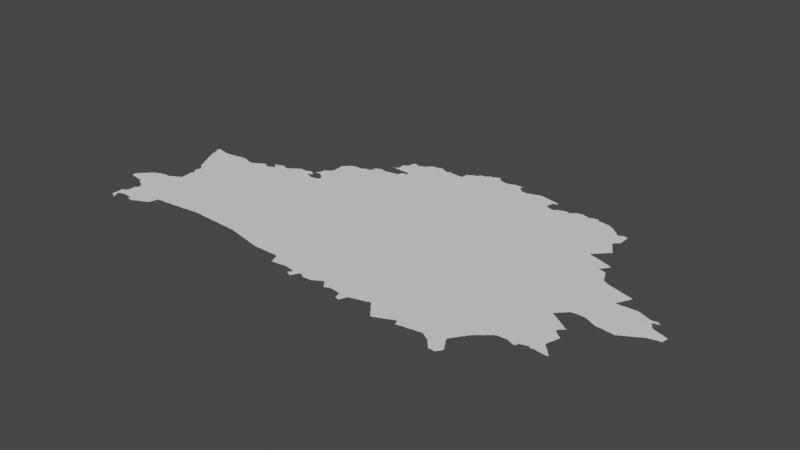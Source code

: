 # Source: belarus.blend  (saved by Blender 3.3.6; exported with 4.5.12 LTS)
import bpy
from mathutils import Matrix  # noqa: F401  (used for matrix-valued properties, if any)

bpy.ops.wm.read_factory_settings(use_empty=True)
scene = bpy.context.scene
scene.name = 'Scene'

# ---- collections
col_collection = bpy.data.collections.new('Collection'); scene.collection.children.link(col_collection)

# ---- node groups
ng_auto_smooth = bpy.data.node_groups.new('Auto Smooth', 'GeometryNodeTree')
_s = ng_auto_smooth.interface.new_socket(name='Geometry', in_out='OUTPUT', socket_type='NodeSocketGeometry')
_s = ng_auto_smooth.interface.new_socket(name='Geometry', in_out='INPUT', socket_type='NodeSocketGeometry')
_s = ng_auto_smooth.interface.new_socket(name='Angle', in_out='INPUT', socket_type='NodeSocketFloat')
_s.subtype = 'ANGLE'
_s.min_value = 0.0
_s.max_value = 3.142
ng_auto_smooth.is_modifier = True
_N = ng_auto_smooth.nodes; _L = ng_auto_smooth.links
n0 = _N.new('NodeGroupOutput'); n0.name = 'Group Output'; n0.location = (480, -100)
n1 = _N.new('NodeGroupInput'); n1.name = 'Group Input'; n1.location = (-420, -300)
n2 = _N.new('NodeGroupInput'); n2.name = 'Group Input.001'; n2.location = (-60, -100)
n3 = _N.new('GeometryNodeSetShadeSmooth'); n3.name = 'Set Shade Smooth'; n3.location = (120, -100)
n3.domain = 'EDGE'
n4 = _N.new('GeometryNodeSetShadeSmooth'); n4.name = 'Set Shade Smooth.001'; n4.location = (300, -100)
n5 = _N.new('GeometryNodeInputMeshEdgeAngle'); n5.name = 'Edge Angle'; n5.location = (-420, -220)
n6 = _N.new('GeometryNodeInputEdgeSmooth'); n6.name = 'Is Edge Smooth'; n6.location = (-60, -160)
n7 = _N.new('GeometryNodeInputShadeSmooth'); n7.name = 'Is Face Smooth'; n7.location = (-240, -340)
n8 = _N.new('FunctionNodeBooleanMath'); n8.name = 'Boolean Math'; n8.location = (-60, -220)
n9 = _N.new('FunctionNodeCompare'); n9.name = 'Compare'; n9.location = (-240, -180)
n9.operation = 'LESS_EQUAL'
_L.new(n5.outputs[0], n9.inputs[0])
_L.new(n4.outputs[0], n0.inputs[0])
_L.new(n1.outputs[1], n9.inputs[1])
_L.new(n9.outputs[0], n8.inputs[0])
_L.new(n7.outputs[0], n8.inputs[1])
_L.new(n2.outputs[0], n3.inputs[0])
_L.new(n6.outputs[0], n3.inputs[1])
_L.new(n3.outputs[0], n4.inputs[0])
_L.new(n8.outputs[0], n3.inputs[2])
n0.is_active_output = True

# ---- world
world_world = bpy.data.worlds.new('World'); scene.world = world_world
world_world.use_nodes = True; world_world.node_tree.nodes.clear()
_N = world_world.node_tree.nodes; _L = world_world.node_tree.links
n0 = _N.new('ShaderNodeOutputWorld'); n0.name = 'World Output'; n0.location = (300, 300)
n1 = _N.new('ShaderNodeBackground'); n1.name = 'Background'; n1.location = (10, 300)
n1.inputs[0].default_value = (0.05088, 0.05088, 0.05088, 1.0)
_L.new(n1.outputs[0], n0.inputs[0])
n0.is_active_output = True
world_world.color = (0.05088, 0.05088, 0.05088)
world_world.use_sun_shadow = False
world_world.sun_shadow_jitter_overblur = 0.0

# ---- meshes
me_mesh = bpy.data.meshes.new('Mesh')
me_mesh.from_pydata([(23.19, 52.29, -4.713e-08), (23.19, 52.29, -4.217e-08), (23.2, 52.29, -8.301e-08), (23.2, 52.3, -4.217e-08), (23.21, 52.23, -8.668e-08), (23.21, 52.27, -9.275e-08), (23.21, 52.29, -9.76e-08), (23.21, 52.31, -8.768e-08), (23.22, 52.32, -5.327e-08), (23.25, 52.23, -1.008e-07), (23.23, 52.33, -8.563e-08), (23.24, 52.34, -5.327e-08), (23.26, 52.22, -6.617e-08), (23.25, 52.35, -8.928e-08), (23.26, 52.36, -5.327e-08), (23.27, 52.37, -8.928e-08), (23.28, 52.38, -9.324e-08), (23.29, 52.39, -9.05e-08), (23.3, 52.4, -6.126e-08), (23.37, 52.21, -1.019e-07), (23.31, 52.41, -9.185e-08), (23.32, 52.42, -6.126e-08), (23.33, 52.43, -9.185e-08), (23.34, 52.44, -6.126e-08), (23.35, 52.45, -9.185e-08), (23.36, 52.46, -6.126e-08), (23.62, 51.51, -6.973e-08), (23.63, 51.51, -9.795e-08), (23.65, 51.51, -9.275e-08), (23.67, 51.5, 1.807e-07), (23.67, 51.5, -1.231e-07), (23.67, 51.51, -3.361e-07), (23.66, 51.51, -7.969e-08), (23.54, 51.74, -4.217e-08), (23.54, 51.75, -7.058e-08), (23.56, 51.54, -7.445e-08), (23.56, 51.58, -8.469e-08), (23.56, 51.67, -8.91e-08), (23.55, 51.71, -9.072e-08), (23.55, 51.73, -9.062e-08), (23.55, 51.75, -8.922e-08), (23.56, 51.76, -7.984e-08), (23.61, 51.61, -1.088e-07), (23.65, 51.65, -1.009e-07), (23.59, 51.54, -7.816e-08), (23.64, 51.55, -9.512e-08), (23.61, 51.59, -9.525e-08), (23.61, 51.63, -9.282e-08), (23.61, 51.77, -9.949e-08), (23.59, 51.77, -8.953e-08), (23.61, 51.53, -9.095e-08), (23.61, 51.78, -7.058e-08), (23.63, 51.57, -8.781e-08), (23.62, 51.59, -6.516e-08), (23.65, 51.64, -6.7e-08), (23.63, 51.79, -8.719e-08), (23.64, 51.81, -6.81e-08), (23.64, 51.83, -7.122e-08), (23.65, 51.53, -9.4e-08), (23.64, 51.56, -3.329e-08), (23.66, 51.52, -5.438e-08), (23.67, 51.65, -8.964e-08), (23.5, 52.16, -6.354e-08), (23.52, 52.14, -7.714e-08), (23.51, 52.15, -8.781e-08), (23.56, 52.12, -8.894e-08), (23.55, 52.13, -9.223e-08), (23.59, 52.11, -8.934e-08), (23.61, 52.1, -6.459e-08), (23.61, 52.11, -9.803e-08), (23.64, 51.87, -7.491e-08), (23.64, 51.91, -8.607e-08), (23.64, 51.95, -7.5e-08), (23.64, 52.08, -5.438e-08), (23.63, 52.09, -9.273e-08), (23.65, 51.95, -9.681e-08), (23.65, 51.96, -6.95e-08), (23.66, 52.05, -7.311e-08), (23.65, 52.07, -9.506e-08), (23.67, 51.97, -9.786e-08), (23.68, 51.98, -4.412e-08), (23.68, 52.02, -5.868e-08), (23.67, 52.03, -8.318e-08), (23.67, 52.05, -9.926e-08), (23.38, 52.2, -3.591e-08), (23.37, 52.47, -9.185e-08), (23.39, 52.49, -9.41e-08), (23.48, 52.19, -9.088e-08), (23.5, 52.16, -6.703e-08), (23.51, 52.17, -9.153e-08), (23.51, 52.19, -9.926e-08), (23.38, 52.48, -6.126e-08), (23.4, 52.5, -7.746e-08), (23.41, 52.51, -9.099e-08), (23.42, 52.52, -7.721e-08), (23.45, 52.53, -9.317e-08), (23.46, 52.54, -6.758e-08), (23.47, 52.55, -8.25e-08), (23.49, 52.55, -9.641e-08), (23.5, 52.56, -9.402e-08), (23.53, 52.57, -9.419e-08), (23.54, 52.58, -7.072e-08), (23.61, 52.59, -9.799e-08), (23.62, 52.6, -4.162e-08), (23.64, 52.6, -8.037e-08), (23.69, 52.6, -9.006e-08), (23.57, 53.78, -8.605e-08), (23.6, 53.68, -9.095e-08), (23.59, 53.71, -9.21e-08), (23.62, 53.64, -9.266e-08), (23.61, 53.67, -9.419e-08), (23.64, 53.6, -8.858e-08), (23.63, 53.63, -9.317e-08), (23.66, 53.56, -4.162e-08), (23.65, 53.57, -7.552e-08), (23.65, 53.59, -9.317e-08), (23.68, 53.52, -9.51e-08), (23.67, 53.55, -9.11e-08), (23.52, 53.88, -6.018e-08), (23.52, 53.92, -9.792e-08), (23.52, 53.95, 9.57e-08), (23.53, 53.87, -8.536e-08), (23.53, 53.95, -8.975e-08), (23.56, 53.81, -9.629e-08), (23.55, 53.87, -1.146e-07), (23.59, 53.94, -9.051e-08), (23.57, 53.81, -9.761e-08), (23.59, 53.93, -9.085e-08), (23.69, 53.92, -9.212e-08), (23.73, 51.66, -8.242e-08), (23.73, 51.67, -9.738e-08), (23.75, 51.67, -9.48e-08), (23.78, 51.66, -7.782e-08), (23.77, 51.67, -9.291e-08), (23.77, 51.76, -9.988e-08), (23.9, 51.6, -6.901e-08), (23.89, 51.6, -6.673e-08), (23.89, 51.61, -4.217e-08), (23.89, 51.61, -8.318e-08), (23.9, 51.6, -7.984e-08), (23.9, 51.62, -3.329e-08), (23.91, 51.65, -9.855e-08), (23.91, 51.63, -8.616e-08), (24.0, 51.68, -9.988e-08), (23.99, 51.59, -8.931e-08), (23.69, 51.99, -7.366e-08), (23.69, 51.99, -6.611e-08), (23.69, 52.0, -4.772e-08), (23.69, 51.98, -7.824e-08), (23.69, 52.01, -9.41e-08), (23.72, 51.96, -9.988e-08), (23.77, 52.61, -9.839e-08), (23.73, 52.6, -9.246e-08), (23.77, 52.62, -7.058e-08), (23.79, 52.63, -8.869e-08), (23.8, 52.64, -7.28e-08), (23.83, 52.65, -9.062e-08), (23.84, 52.66, -8.106e-08), (23.87, 52.67, -9.486e-08), (23.88, 52.68, -4.162e-08), (23.91, 52.69, -9.571e-08), (23.89, 52.69, -8.215e-08), (23.92, 52.7, -4.412e-08), (23.93, 52.71, -7.8e-08), (23.94, 52.73, -8.923e-08), (23.88, 53.08, -5.438e-08), (23.88, 53.08, -5.951e-08), (23.9, 53.04, -4.162e-08), (23.9, 53.05, -8.217e-08), (23.89, 53.07, -9.4e-08), (23.89, 53.09, -9.597e-08), (23.9, 53.12, -1.04e-07), (23.92, 52.89, -6.943e-08), (23.92, 52.94, -5.898e-08), (23.92, 53.01, -6.928e-08), (23.91, 53.03, -9.062e-08), (24.01, 53.12, -9.988e-08), (23.93, 52.89, -9.81e-08), (23.93, 52.95, -8.238e-08), (23.94, 52.97, -6.409e-08), (23.93, 52.99, -8.566e-08), (23.93, 53.01, -9.888e-08), (23.95, 52.95, -9.984e-08), (23.95, 52.97, -9.912e-08), (23.72, 53.44, -8.451e-08), (23.74, 53.4, -7.854e-08), (23.73, 53.43, -8.898e-08), (23.76, 53.37, -7.058e-08), (23.75, 53.39, -8.74e-08), (23.78, 53.33, -7.058e-08), (23.77, 53.35, -8.785e-08), (23.77, 53.37, -9.737e-08), (23.8, 53.29, -6.638e-08), (23.79, 53.31, -8.737e-08), (23.79, 53.33, -9.62e-08), (23.82, 53.25, -6.638e-08), (23.81, 53.27, -8.684e-08), (23.81, 53.29, -9.848e-08), (23.83, 53.24, -7.132e-08), (23.83, 53.25, -9.677e-08), (24.11, 53.48, -9.676e-08), (23.86, 53.22, -6.023e-08), (23.85, 53.23, -9.369e-08), (23.88, 53.2, -7.581e-08), (23.87, 53.21, -9.597e-08), (23.9, 53.18, -6.642e-08), (23.89, 53.19, -9.769e-08), (23.91, 53.13, -9.597e-08), (23.91, 53.15, -8.238e-08), (23.91, 53.17, -8.748e-08), (23.7, 53.48, -9.478e-08), (23.69, 53.51, -9.191e-08), (23.69, 53.91, -1.014e-07), (23.71, 53.47, -8.971e-08), (23.79, 53.9, -7.62e-08), (23.91, 53.91, -9.25e-08), (23.92, 53.92, -5.846e-08), (24.02, 53.93, -9.497e-08), (24.01, 51.59, -8.2e-08), (24.02, 51.6, -5.438e-08), (24.03, 51.61, -8.87e-08), (24.06, 51.62, -9.858e-08), (24.07, 51.63, -9.419e-08), (24.1, 51.64, -8.086e-08), (24.11, 51.65, -9.597e-08), (24.14, 51.66, -1.04e-07), (24.24, 51.9, -9.988e-08), (24.15, 51.67, -9.597e-08), (24.19, 51.68, -8.996e-08), (24.19, 51.69, -9.681e-08), (24.21, 51.69, -8.566e-08), (24.23, 51.7, -6.409e-08), (24.23, 51.71, -9.681e-08), (24.27, 51.73, -9.767e-08), (24.25, 51.71, -8.566e-08), (24.27, 51.72, -6.3e-08), (24.28, 51.73, -7.047e-08), (24.29, 51.76, -9.557e-08), (24.29, 51.79, -9.525e-08), (24.3, 51.8, -8.83e-08), (24.31, 51.87, -8.85e-08), (24.37, 53.89, -9.958e-08), (24.05, 53.93, -9.692e-08), (24.05, 53.94, -5.627e-08), (24.11, 53.95, -9.312e-08), (24.19, 53.95, -9.686e-08), (24.19, 53.96, -4.717e-08), (24.21, 53.95, -9.518e-08), (24.2, 53.96, -4.495e-08), (24.25, 53.93, -9.833e-08), (24.25, 53.94, -9.258e-08), (24.27, 53.93, -8.952e-08), (24.3, 53.92, -8.379e-08), (24.31, 53.91, -9.328e-08), (24.33, 51.88, -5.904e-08), (24.35, 51.88, -4.661e-08), (24.35, 51.89, -9.364e-08), (24.48, 51.9, -9.702e-08), (24.19, 52.42, -9.988e-08), (24.54, 51.9, -4.77e-08), (24.55, 51.91, -9.405e-08), (24.62, 51.91, -9.091e-08), (24.59, 53.81, -9.988e-08), (24.35, 53.89, -9.747e-08), (24.35, 53.9, -9.023e-08), (24.38, 53.9, -4.82e-08), (24.44, 53.9, -7.914e-08), (24.47, 53.91, -9.681e-08), (24.47, 53.92, -6.249e-08), (24.49, 53.93, -8.947e-08), (24.51, 53.93, -9.899e-08), (24.51, 53.94, -7.068e-08), (24.53, 53.95, -9.079e-08), (24.54, 53.96, -9.707e-08), (24.57, 53.97, -9.41e-08), (24.58, 53.98, -8.134e-08), (24.59, 53.99, -8.282e-08), (24.61, 53.99, -9.681e-08), (24.61, 54.0, -6.249e-08), (24.63, 54.01, -8.756e-08), (24.7, 51.92, -8.889e-08), (24.74, 51.92, -1.686e-08), (24.75, 51.93, -9.985e-08), (24.93, 51.95, -9.97e-08), (24.83, 51.93, -9.053e-08), (24.93, 51.94, -7.983e-08), (24.95, 51.95, -9.359e-08), (25.11, 53.92, -9.988e-08), (24.69, 53.97, -9.571e-08), (24.69, 54.01, -9.047e-08), (24.71, 53.96, -8.752e-08), (24.73, 53.96, -8.234e-08), (24.77, 53.97, -9.238e-08), (24.77, 53.98, -6.638e-08), (24.79, 53.99, -8.684e-08), (24.81, 53.99, -9.821e-08), (24.81, 54.0, -6.638e-08), (24.82, 54.08, -9.536e-08), (24.83, 54.01, -8.684e-08), (24.84, 54.06, -4.162e-08), (24.83, 54.07, -8.743e-08), (24.85, 54.01, -9.848e-08), (24.85, 54.02, -6.638e-08), (24.85, 54.05, -8.575e-08), (24.87, 54.03, -9.024e-08), (24.87, 54.05, -9.79e-08), (24.87, 54.13, -9.962e-08), (24.78, 54.11, -4.217e-08), (24.78, 54.11, -4.217e-08), (24.8, 54.1, -6.873e-08), (24.79, 54.11, -7.969e-08), (24.79, 54.11, -9.702e-08), (24.81, 54.09, -9.099e-08), (24.81, 54.11, -9.926e-08), (24.81, 54.12, -6.459e-08), (24.85, 54.13, -8.998e-08), (24.87, 54.14, -6.459e-08), (24.91, 54.15, -8.996e-08), (24.97, 54.15, -1.002e-07), (24.93, 54.15, -9.644e-08), (24.93, 54.16, -6.459e-08), (24.95, 54.17, -8.523e-08), (25.08, 51.96, -8.764e-08), (25.12, 51.96, -4.578e-08), (25.13, 51.97, -9.441e-08), (25.18, 51.97, -9.451e-08), (25.24, 51.97, -9.474e-08), (24.99, 54.15, -9.32e-08), (24.97, 54.16, -7.068e-08), (25.01, 54.13, -9.675e-08), (25.0, 54.14, -6.193e-08), (25.07, 54.13, -9.537e-08), (25.09, 54.13, -9.926e-08), (25.09, 54.14, -7.399e-08), (25.11, 54.15, -9.5e-08), (25.12, 54.16, -6.193e-08), (25.13, 54.17, -9.091e-08), (25.14, 54.18, -3.329e-08), (25.15, 54.19, -8.236e-08), (25.17, 54.19, -9.587e-08), (25.17, 54.2, -7.946e-08), (25.19, 54.21, -8.94e-08), (25.2, 54.22, -6.582e-08), (25.21, 54.23, -8.144e-08), (25.23, 54.23, -9.76e-08), (25.23, 54.24, -6.869e-08), (25.25, 54.25, -9.422e-08), (25.26, 54.26, -7.361e-08), (25.3, 51.96, -6.258e-08), (25.29, 51.97, -9.835e-08), (25.38, 51.96, -7.716e-08), (25.74, 52.84, -9.384e-08), (25.41, 51.96, -8.691e-08), (25.45, 51.96, -8.324e-08), (25.47, 51.96, -9.002e-08), (25.55, 51.95, -9.235e-08), (25.27, 54.27, -9.597e-08), (25.36, 54.26, -8.508e-08), (25.41, 54.27, -9.401e-08), (25.42, 54.28, -6.56e-08), (25.47, 54.29, -9.536e-08), (25.56, 54.16, -9.597e-08), (25.48, 54.3, -7.094e-08), (25.51, 54.17, -9.893e-08), (25.51, 54.19, -9.275e-08), (25.51, 54.29, -9.039e-08), (25.5, 54.3, -6.825e-08), (25.53, 54.17, -8.953e-08), (25.53, 54.2, -7.418e-08), (25.53, 54.21, -9.764e-08), (25.53, 54.27, -9.238e-08), (25.53, 54.28, -6.973e-08), (25.55, 54.21, -8.737e-08), (25.55, 54.25, -1.185e-07), (25.55, 54.26, -7.391e-08), (25.55, 54.32, -4.749e-08), (25.56, 54.32, -6.703e-08), (25.57, 54.15, -9.234e-08), (25.57, 54.22, -6.249e-08), (25.57, 54.23, -8.761e-08), (25.57, 54.23, -9.739e-08), (25.57, 54.25, -7.627e-08), (25.57, 54.33, -9.5e-08), (25.58, 54.35, -7.037e-08), (25.61, 54.13, -9.773e-08), (25.6, 54.14, -8.533e-08), (25.58, 54.23, -5.868e-08), (25.58, 54.23, -6.126e-08), (25.59, 54.32, -4.786e-08), (25.59, 54.33, -9.634e-08), (25.59, 54.35, -9.76e-08), (25.59, 54.37, -7.55e-08), (25.62, 51.95, -9.473e-08), (25.68, 51.95, -9.473e-08), (25.73, 51.95, -9.94e-08), (25.74, 51.94, -4.578e-08), (25.77, 51.94, -5.158e-08), (25.79, 51.94, -8.729e-08), (25.83, 51.94, -8.967e-08), (25.86, 51.94, -7.945e-08), (25.92, 51.94, -9.217e-08), (25.79, 54.15, -9.97e-08), (25.61, 54.37, -9.885e-08), (25.61, 54.39, -7.999e-08), (25.63, 54.13, -8.6e-08), (25.63, 54.41, -8.818e-08), (25.65, 54.13, -8.796e-08), (25.67, 54.33, -9.134e-08), (25.71, 54.37, -9.988e-08), (25.69, 54.13, -9.552e-08), (25.68, 54.32, -7.131e-08), (25.69, 54.14, -7.759e-08), (25.69, 54.31, -8.269e-08), (25.71, 54.29, -7.577e-08), (25.71, 54.31, -9.926e-08), (25.73, 54.28, -6.796e-08), (25.73, 54.29, -9.587e-08), (25.76, 54.26, -5.28e-08), (25.75, 54.27, -9.672e-08), (25.77, 54.15, -9.427e-08), (25.77, 54.25, -6.808e-08), (25.79, 54.17, -9.102e-08), (25.79, 54.23, -9.276e-08), (25.62, 54.4, -3.329e-08), (25.62, 54.46, -6.193e-08), (25.62, 54.46, -6.023e-08), (25.63, 54.43, -8.092e-08), (25.63, 54.45, -9.597e-08), (25.63, 54.47, -9.05e-08), (25.64, 54.48, -6.742e-08), (25.65, 54.49, -8.382e-08), (25.67, 54.49, -9.926e-08), (25.67, 54.51, -7.627e-08), (25.69, 54.51, -9.677e-08), (25.69, 54.52, -6.973e-08), (25.71, 54.53, -9.306e-08), (25.72, 54.54, -5.868e-08), (25.73, 54.55, -8.791e-08), (25.74, 54.56, -6.659e-08), (25.75, 54.57, -8.649e-08), (25.75, 54.59, -8.818e-08), (25.75, 54.64, -9.258e-08), (25.75, 54.68, -9.743e-08), (25.75, 54.73, -9.83e-08), (25.74, 54.74, -3.574e-08), (25.74, 54.81, -8.491e-08), (25.75, 54.81, -8.882e-08), (25.76, 54.82, -6.703e-08), (25.77, 54.83, -9.399e-08), (25.78, 54.84, -6.703e-08), (25.79, 54.85, -8.96e-08), (25.8, 54.86, -6.873e-08), (25.81, 54.87, -9.185e-08), (25.82, 54.88, -6.126e-08), (25.83, 54.89, -9.185e-08), (25.84, 54.9, -6.126e-08), (25.85, 54.91, -9.431e-08), (25.86, 54.92, -8.634e-08), (25.91, 54.93, -1.002e-07), (25.92, 54.94, -4.439e-08), (25.95, 51.93, -8.868e-08), (26.0, 51.93, -9.162e-08), (26.05, 51.93, -9.42e-08), (26.09, 51.93, -9.79e-08), (26.09, 51.92, -7.152e-08), (26.17, 51.91, -9.394e-08), (26.18, 51.9, -8.119e-08), (26.25, 51.89, -9.76e-08), (26.41, 54.96, -9.988e-08), (25.96, 54.95, -8.114e-08), (25.99, 54.95, -8.502e-08), (26.05, 54.94, -7.708e-08), (26.07, 54.95, -7.981e-08), (26.09, 54.95, -9.76e-08), (26.09, 54.96, -7.025e-08), (26.11, 54.97, -9.306e-08), (26.12, 54.98, -6.326e-08), (26.13, 54.99, -8.848e-08), (26.21, 54.99, -9.235e-08), (26.22, 55.0, -6.986e-08), (26.23, 55.01, -9.083e-08), (26.24, 55.03, -6.95e-08), (26.24, 55.1, -4.217e-08), (26.23, 55.1, 4.149e-09), (26.24, 55.11, -5.703e-08), (26.24, 55.1, -8.99e-08), (26.45, 51.84, -7.831e-08), (26.53, 51.83, -9.802e-08), (26.54, 51.82, -8.455e-08), (26.27, 51.88, -7.151e-08), (26.27, 51.89, -9.926e-08), (26.35, 51.87, -9.817e-08), (26.36, 51.86, -8.385e-08), (26.43, 51.85, -9.241e-08), (26.45, 51.85, -9.926e-08), (26.25, 55.03, -9.681e-08), (26.25, 55.05, -7.877e-08), (26.26, 55.06, -4.162e-08), (26.25, 55.09, -8.192e-08), (26.25, 55.11, -8.777e-08), (26.27, 55.07, -8.869e-08), (26.27, 55.11, -9.597e-08), (26.28, 55.12, -8.325e-08), (26.27, 55.09, -9.925e-08), (26.31, 55.13, -8.872e-08), (26.33, 55.13, -9.77e-08), (26.33, 55.14, -5.845e-08), (26.35, 55.15, -8.263e-08), (26.37, 55.15, -7.871e-08), (26.42, 55.14, -6.874e-08), (26.43, 55.13, -9.35e-08), (26.45, 55.34, -4.162e-08), (26.45, 55.34, -5.741e-08), (26.46, 55.35, -4.571e-08), (26.46, 55.35, -4.162e-08), (26.47, 55.35, -8.234e-08), (26.47, 55.35, -6.722e-08), (26.47, 55.13, -9.175e-08), (26.49, 55.34, -3.089e-08), (26.49, 55.35, -8.802e-08), (26.49, 55.35, -9.739e-08), (26.49, 55.36, -1.008e-07), (26.51, 55.13, -9.28e-08), (26.52, 55.14, -7.451e-08), (26.54, 55.34, -7.354e-08), (26.55, 55.39, -1.015e-07), (26.53, 55.37, -9.597e-08), (26.54, 55.38, -5.375e-08), (26.54, 55.48, -5.207e-08), (26.54, 55.52, -5.188e-08), (26.55, 55.41, -8.783e-08), (26.55, 55.47, -9.966e-08), (26.55, 55.53, -8.424e-08), (26.61, 51.81, -9.241e-08), (26.63, 51.8, -8.535e-08), (26.63, 51.81, -9.926e-08), (26.71, 51.79, -9.485e-08), (26.72, 51.78, -8.356e-08), (26.75, 51.78, -8.959e-08), (26.93, 51.78, -8.818e-08), (26.58, 55.34, -8.686e-08), (26.63, 55.15, -9.444e-08), (26.64, 55.16, -3.329e-08), (26.69, 55.16, -9.865e-08), (26.71, 55.17, -9.972e-08), (26.72, 55.19, -7.281e-08), (26.72, 55.2, -4.578e-08), (26.73, 55.25, -8.794e-08), (26.79, 55.33, -9.975e-08), (26.73, 55.21, -9.891e-08), (26.77, 55.25, -9.928e-08), (26.78, 55.26, -4.606e-08), (26.83, 55.27, -1.042e-07), (26.79, 55.32, -4.717e-08), (26.81, 55.32, -7.78e-08), (26.86, 55.26, -9.988e-08), (26.84, 55.28, 5.384e-08), (26.84, 55.28, -5.561e-08), (26.83, 55.29, -4.772e-08), (26.83, 55.3, -5.28e-08), (26.84, 55.3, -9.739e-08), (26.83, 55.31, -9.899e-08), (26.63, 55.33, -1.003e-07), (26.57, 55.53, -9.597e-08), (26.58, 55.54, -8.763e-08), (26.61, 55.55, -9.597e-08), (26.62, 55.56, -5.771e-08), (26.63, 55.57, -9.567e-08), (26.64, 55.68, -8.628e-08), (26.63, 55.59, -9.741e-08), (26.72, 55.7, -9.803e-08), (26.73, 55.69, -8.81e-08), (26.75, 55.67, -9.305e-08), (26.79, 55.67, -9.77e-08), (26.81, 55.69, -9.355e-08), (26.87, 55.71, -9.91e-08), (26.65, 55.69, -9.5e-08), (26.65, 55.7, -7.861e-08), (26.74, 55.68, -3.329e-08), (26.8, 55.69, -7.391e-08), (26.82, 55.7, -6.314e-08), (26.88, 55.72, -3.329e-08), (26.95, 51.78, -8.938e-08), (27.17, 51.78, -9.333e-08), (27.2, 51.76, -8.699e-08), (27.19, 51.77, -7.387e-08), (27.39, 51.79, -9.988e-08), (27.18, 55.36, -9.988e-08), (26.89, 55.73, -9.911e-08), (26.9, 55.74, -7.785e-08), (26.91, 55.75, -9.492e-08), (26.92, 55.77, -7.299e-08), (27.06, 55.76, -9.988e-08), (26.93, 55.77, -9.926e-08), (26.93, 55.79, -8.065e-08), (26.95, 55.79, -9.339e-08), (26.96, 55.8, -6.399e-08), (26.99, 55.81, -8.914e-08), (27.01, 55.81, -9.848e-08), (27.01, 55.82, -7.302e-08), (27.06, 55.82, -9.11e-08), (27.09, 55.82, -8.74e-08), (27.11, 55.83, -9.4e-08), (27.11, 55.84, -7.839e-08), (27.15, 55.85, -9.27e-08), (27.17, 55.84, -8.416e-08), (27.19, 55.83, -8.898e-08), (27.18, 55.84, -3.329e-08), (27.22, 51.72, -7.547e-08), (27.24, 51.66, -4.162e-08), (27.23, 51.68, -8.866e-08), (27.23, 51.71, -9.603e-08), (27.21, 51.75, -8.82e-08), (27.26, 51.61, -8.277e-08), (27.25, 51.65, -9.454e-08), (27.27, 51.61, -8.933e-08), (27.36, 51.62, -8.531e-08), (27.4, 51.62, -2.485e-08), (27.41, 51.63, -9.38e-08), (27.52, 51.64, -9.251e-08), (27.27, 55.79, -9.851e-08), (27.23, 55.81, -9.533e-08), (27.22, 55.82, -7.891e-08), (27.26, 55.8, -8.483e-08), (27.29, 55.78, -9.592e-08), (27.33, 55.79, -9.304e-08), (27.34, 55.8, -7.433e-08), (27.4, 55.8, -9.267e-08), (27.37, 55.81, -8.462e-08), (27.41, 55.79, -9.741e-08), (27.47, 55.79, -8.995e-08), (27.53, 55.79, -9.189e-08), (27.67, 51.52, -8.966e-08), (27.72, 51.5, -7.457e-08), (27.71, 51.51, -9.603e-08), (27.75, 51.49, -9.654e-08), (27.76, 51.48, -6.899e-08), (27.77, 51.51, -8.947e-08), (27.78, 51.52, -4.412e-08), (27.61, 51.63, -9.525e-08), (27.61, 51.62, -4.717e-08), (27.65, 51.62, -9.145e-08), (27.67, 51.53, -8.536e-08), (27.69, 51.61, -9.565e-08), (27.68, 51.55, -8.96e-08), (27.69, 51.55, -9.518e-08), (27.7, 51.58, -1.082e-07), (27.81, 51.59, -1.128e-07), (27.71, 51.59, -9.419e-08), (27.71, 51.61, -9.411e-08), (27.79, 51.55, -9.558e-08), (27.79, 51.53, -8.092e-08), (27.8, 51.56, -6.193e-08), (27.81, 51.57, -8.505e-08), (27.82, 51.59, -7.167e-08), (27.83, 51.61, -8.959e-08), (27.61, 55.78, -9.144e-08), (27.63, 55.79, -9.722e-08), (27.63, 55.81, -1.047e-07), (27.64, 55.85, -5.716e-08), (27.63, 55.89, -6.94e-08), (27.64, 55.9, -6.661e-08), (27.65, 55.91, -7.877e-08), (27.67, 55.91, -9.677e-08), (27.67, 55.92, -6.95e-08), (27.69, 55.93, -8.936e-08), (27.7, 55.94, -4.217e-08), (27.71, 55.95, -8.282e-08), (27.73, 55.95, -9.696e-08), (27.73, 55.96, -7.166e-08), (27.75, 55.97, -9.117e-08), (27.79, 55.97, -9.124e-08), (27.8, 55.98, -6.361e-08), (27.81, 55.99, -8.437e-08), (27.82, 56.0, -4.217e-08), (27.81, 56.04, -3.329e-08), (27.81, 56.04, -4.994e-08), (27.81, 56.04, -6.609e-08), (27.81, 56.04, -1.35e-07), (27.81, 56.03, -4.217e-08), (27.82, 56.03, -7.741e-08), (27.82, 56.03, -5.207e-08), (27.83, 56.01, -9.905e-08), (27.83, 56.03, -9.739e-08), (27.84, 56.03, -1.034e-07), (27.83, 56.04, -5.69e-08), (27.84, 51.62, 6.593e-08), (27.85, 51.62, -9.209e-08), (27.84, 51.62, -5.993e-08), (27.84, 51.62, -7.706e-08), (27.87, 51.61, -8.785e-08), (27.89, 51.61, -9.933e-08), (27.89, 51.6, -7.311e-08), (27.92, 51.58, -7.966e-08), (27.91, 51.59, -1.039e-07), (27.93, 51.57, -7.787e-08), (27.95, 51.57, -9.148e-08), (27.99, 51.57, -9.455e-08), (28.09, 51.58, -9.468e-08), (28.1, 51.58, -4.412e-08), (28.11, 51.59, -9.182e-08), (28.13, 51.6, -7.166e-08), (28.13, 51.61, -9.848e-08), (28.15, 51.61, -8.472e-08), (28.11, 56.15, -8.822e-08), (27.88, 56.05, -8.721e-08), (27.93, 56.05, -9.398e-08), (27.94, 56.06, -6.703e-08), (27.95, 56.07, -9.399e-08), (27.96, 56.09, -7.275e-08), (27.97, 56.09, -9.906e-08), (27.98, 56.11, -7.283e-08), (27.99, 56.11, -9.76e-08), (27.99, 56.12, -4.756e-08), (28.01, 56.11, -9.618e-08), (28.01, 56.12, -4.661e-08), (28.05, 56.11, -9.272e-08), (28.05, 56.12, -6.835e-08), (28.07, 56.13, -8.804e-08), (28.12, 56.16, -4.162e-08), (28.15, 56.17, -8.478e-08), (28.13, 56.16, -7.902e-08), (28.16, 51.62, -7.567e-08), (28.17, 51.63, -9.41e-08), (28.19, 51.64, -7.713e-08), (28.21, 51.65, 3.942e-08), (28.2, 51.64, -3.329e-08), (28.23, 51.66, -6.516e-08), (28.23, 51.67, -3.442e-08), (28.25, 51.67, -8.192e-08), (28.03, 54.27, -9.183e-08), (28.28, 51.66, -8.03e-08), (28.27, 51.67, -8.94e-08), (28.3, 51.63, -7.132e-08), (28.29, 51.65, -9.028e-08), (28.31, 51.61, -7.55e-08), (28.31, 51.63, -9.681e-08), (28.34, 51.58, -4.217e-08), (28.33, 51.59, -7.787e-08), (28.33, 51.61, -9.884e-08), (28.36, 51.56, -6.326e-08), (28.35, 51.57, -8.814e-08), (28.37, 51.55, -8.192e-08), (28.39, 51.57, -1.009e-07), (28.39, 51.56, -6.084e-08), (28.41, 51.57, -8.566e-08), (28.43, 51.59, -9.706e-08), (28.43, 51.58, -6.3e-08), (28.47, 51.59, -9.218e-08), (28.18, 56.14, -7.925e-08), (28.17, 56.15, -8.5e-08), (28.16, 56.16, -3.329e-08), (28.23, 56.09, -1.289e-07), (28.21, 56.11, -9.185e-08), (28.2, 56.12, -5.28e-08), (28.22, 56.1, -6.354e-08), (28.25, 56.08, -8.22e-08), (28.28, 56.08, -6.662e-08), (28.29, 56.07, -9.548e-08), (28.37, 56.06, -8.712e-08), (28.4, 56.07, -9.83e-08), (28.43, 56.07, -9.583e-08), (28.44, 56.08, -5.375e-08), (28.47, 56.09, -8.9e-08), (28.68, 51.46, -8.567e-08), (28.67, 51.53, -1.004e-07), (28.69, 51.45, -8.983e-08), (28.72, 51.44, -7.361e-08), (28.71, 51.45, -9.598e-08), (28.77, 51.47, -1.018e-07), (28.76, 51.43, -7.542e-08), (28.77, 51.45, -8.914e-08), (28.78, 51.47, -8.794e-08), (28.79, 51.51, -8.138e-08), (28.55, 51.59, -9.918e-08), (28.55, 51.58, -7.451e-08), (28.63, 51.57, -8.746e-08), (28.66, 51.53, -5.76e-08), (28.66, 51.55, -8.071e-08), (28.65, 51.57, -9.305e-08), (28.69, 56.01, -8.462e-08), (28.72, 55.98, -7.143e-08), (28.71, 55.99, -8.743e-08), (28.73, 55.97, -9.138e-08), (28.75, 55.96, -8.285e-08), (28.81, 55.96, -7.275e-08), (28.49, 56.09, -9.77e-08), (28.49, 56.1, -7.278e-08), (28.53, 56.11, -8.953e-08), (28.56, 56.11, -1.654e-07), (28.61, 56.11, -8.825e-08), (28.64, 56.07, -8.252e-08), (28.64, 56.08, -5.327e-08), (28.67, 56.03, -9.213e-08), (28.65, 56.05, -9.399e-08), (28.64, 56.08, -3.329e-08), (28.64, 56.06, -7.222e-08), (28.65, 56.06, -3.329e-08), (28.65, 56.09, -8.869e-08), (28.67, 56.1, -8.549e-08), (28.68, 56.02, -8.077e-08), (28.66, 56.04, -6.023e-08), (28.67, 56.1, -7.058e-08), (28.67, 56.11, -8.787e-08), (28.68, 56.1, -8.99e-08), (28.68, 56.1, -5.416e-08), (28.69, 56.11, -6.64e-08), (28.7, 56.0, -5.327e-08), (28.8, 51.52, -5.695e-08), (28.81, 51.55, -7.529e-08), (28.82, 51.56, -4.578e-08), (28.83, 51.57, -8.053e-08), (28.89, 51.58, -5.916e-08), (28.89, 51.59, -9.926e-08), (28.91, 51.59, -9.104e-08), (28.96, 51.6, -8.709e-08), (28.97, 51.61, -9.504e-08), (29.71, 51.95, -9.988e-08), (29.03, 51.62, -9.225e-08), (29.03, 51.63, -9.848e-08), (29.05, 51.63, -9.089e-08), (29.1, 51.64, -1.007e-07), (28.81, 55.95, -9.557e-08), (28.85, 55.95, -9.91e-08), (28.86, 55.96, -8.212e-08), (28.91, 55.97, -9.43e-08), (28.92, 55.98, -4.439e-08), (28.94, 55.98, -8.601e-08), (28.97, 55.99, -9.85e-08), (29.03, 56.01, -9.441e-08), (29.09, 56.03, -9.131e-08), (28.98, 56.0, -7.607e-08), (29.04, 56.02, -6.843e-08), (29.07, 56.03, -9.071e-08), (29.28, 51.52, -8.297e-08), (29.3, 51.49, -7.166e-08), (29.29, 51.51, -9.492e-08), (29.32, 51.46, -6.534e-08), (29.31, 51.47, -7.749e-08), (29.31, 51.49, -9.76e-08), (29.34, 51.44, -7.098e-08), (29.33, 51.45, -8.403e-08), (29.36, 51.42, -6.126e-08), (29.35, 51.43, -9.364e-08), (29.38, 51.39, -6.973e-08), (29.37, 51.41, -9.317e-08), (29.39, 51.38, -5.527e-08), (29.39, 51.38, -5.438e-08), (29.39, 51.39, -8.679e-08), (29.39, 51.39, -1.015e-07), (29.41, 51.39, -9.978e-08), (29.44, 51.4, -8.015e-08), (29.11, 51.65, -9.646e-08), (29.15, 51.66, -8.782e-08), (29.18, 51.64, -7.898e-08), (29.17, 51.65, -9.569e-08), (29.2, 51.62, -8.318e-08), (29.19, 51.63, -9.282e-08), (29.21, 51.59, -7.491e-08), (29.21, 51.61, -9.587e-08), (29.24, 51.56, -3.329e-08), (29.23, 51.57, -7.323e-08), (29.23, 51.59, -9.848e-08), (29.26, 51.54, -7.609e-08), (29.25, 51.55, -9.508e-08), (29.27, 51.53, -9.769e-08), (29.45, 55.71, -9.966e-08), (29.16, 56.02, -8.597e-08), (29.37, 55.97, -1.011e-07), (29.26, 56.0, -7.83e-08), (29.27, 55.99, -9.556e-08), (29.36, 55.98, -8.726e-08), (29.37, 55.75, -9.007e-08), (29.36, 55.77, -8.403e-08), (29.37, 55.81, -9.179e-08), (29.37, 55.83, -9.692e-08), (29.4, 55.74, -7.897e-08), (29.38, 55.84, -6.415e-08), (29.39, 55.89, -9.416e-08), (29.39, 55.91, -9.926e-08), (29.45, 55.95, -9.735e-08), (29.41, 55.73, -9.367e-08), (29.41, 55.91, -9.119e-08), (29.45, 55.72, -8.745e-08), (29.46, 55.92, -2.604e-07), (29.44, 55.96, -9.217e-08), (29.17, 56.01, -9.222e-08), (29.45, 51.41, -9.221e-08), (29.48, 51.42, -9.177e-08), (29.49, 51.43, -9.518e-08), (29.53, 51.44, -9.127e-08), (29.53, 51.45, -9.77e-08), (29.55, 51.45, -8.684e-08), (29.58, 51.46, -6.55e-08), (29.59, 51.47, -8.971e-08), (29.63, 51.49, -9.873e-08), (29.62, 51.48, -9.425e-08), (29.66, 51.5, -8.953e-08), (29.67, 51.51, -9.597e-08), (29.71, 51.52, -9.039e-08), (29.76, 51.48, -7.972e-08), (29.75, 51.51, -8.899e-08), (29.71, 51.53, -9.848e-08), (29.73, 51.53, -9.611e-08), (29.75, 51.53, -9.865e-08), (29.76, 55.61, -9.988e-08), (29.47, 55.71, -9.134e-08), (29.47, 55.92, -9.32e-08), (29.47, 55.93, -8.455e-08), (29.47, 55.92, -4.673e-08), (29.46, 55.94, -3.329e-08), (29.49, 55.71, -8.263e-08), (29.51, 55.7, -7.711e-08), (29.53, 55.71, -9.338e-08), (29.54, 55.72, -7.537e-08), (29.55, 55.73, -5.701e-08), (29.57, 55.75, -7.749e-08), (29.59, 55.75, -9.677e-08), (29.59, 55.76, -8.57e-08), (29.65, 55.77, -9.349e-08), (29.66, 55.78, -4.162e-08), (29.73, 55.79, -1.045e-07), (29.77, 55.77, -1e-07), (29.75, 55.79, -9.149e-08), (29.75, 55.8, -1.13e-08), (29.77, 51.45, -7.919e-08), (29.77, 51.47, -9.953e-08), (29.79, 51.45, -8.968e-08), (29.86, 51.46, -7.49e-08), (29.87, 51.47, -9.523e-08), (30.0, 51.48, -9.067e-08), (30.01, 51.49, -9.354e-08), (30.93, 53.11, -9.901e-08), (30.15, 55.71, -9.988e-08), (29.76, 55.78, -7.135e-08), (29.79, 55.77, -9.799e-08), (29.79, 55.79, -7.491e-08), (29.81, 55.79, -9.587e-08), (29.82, 55.8, -6.597e-08), (29.83, 55.81, -9.294e-08), (29.84, 55.82, -7.575e-08), (29.85, 55.83, -8.814e-08), (29.86, 55.84, -4.217e-08), (29.87, 55.85, -8.673e-08), (29.91, 55.85, -9.811e-08), (29.92, 55.86, -4.578e-08), (29.97, 55.87, -9.525e-08), (29.99, 55.87, -8.45e-08), (30.02, 55.86, -6.917e-08), (30.03, 55.85, -9.037e-08), (30.09, 55.83, -9.745e-08), (30.13, 51.5, -8.13e-08), (30.13, 51.51, -9.577e-08), (30.19, 51.51, -8.889e-08), (30.22, 51.5, -6.193e-08), (30.21, 51.51, -9.777e-08), (30.23, 51.49, -8.536e-08), (30.25, 51.48, -7.068e-08), (30.25, 51.49, -9.698e-08), (30.28, 51.46, -8.356e-08), (30.27, 51.47, -9.095e-08), (30.32, 51.44, -6.193e-08), (30.31, 51.45, -9.508e-08), (30.33, 51.43, -9.534e-08), (30.35, 51.41, -7.619e-08), (30.35, 51.43, -9.926e-08), (30.38, 51.38, -7.051e-08), (30.37, 51.39, -8.309e-08), (30.37, 51.41, -9.926e-08), (30.4, 51.36, -7.63e-08), (30.39, 51.37, -8.791e-08), (30.37, 51.62, -9.988e-08), (30.59, 54.96, -9.988e-08), (30.6, 55.52, -9.988e-08), (30.09, 55.84, -6.144e-08), (30.13, 55.83, -9.194e-08), (30.14, 55.84, -6.645e-08), (30.15, 55.85, -8.186e-08), (30.17, 55.85, -9.797e-08), (30.17, 55.86, -7.589e-08), (30.21, 55.86, -8.541e-08), (30.27, 55.87, -9.008e-08), (30.29, 55.83, -9.512e-08), (30.28, 55.85, -8.648e-08), (30.43, 55.81, -9.962e-08), (30.28, 55.86, -4.606e-08), (30.42, 55.82, -9.478e-08), (30.42, 51.34, -6.633e-08), (30.41, 51.35, -9.181e-08), (30.44, 51.31, -7.037e-08), (30.43, 51.33, -9.492e-08), (30.45, 51.29, -7.627e-08), (30.45, 51.31, -9.76e-08), (30.47, 51.28, -7.545e-08), (30.47, 51.29, -9.668e-08), (30.53, 51.43, -9.988e-08), (30.52, 51.28, -8.642e-08), (30.55, 51.53, -9.919e-08), (30.59, 51.27, -8.523e-08), (30.59, 51.49, -9.133e-08), (30.59, 51.29, -9.724e-08), (30.57, 51.51, -9.095e-08), (30.63, 51.35, -9.851e-08), (30.61, 51.45, -9.165e-08), (30.59, 51.47, -9.419e-08), (30.58, 51.5, -4.162e-08), (30.6, 51.29, -6.869e-08), (30.61, 51.31, -9.079e-08), (30.61, 51.43, -9.76e-08), (30.6, 51.46, -5.868e-08), (30.62, 51.32, -6.607e-08), (30.63, 51.33, -8.144e-08), (30.64, 51.39, -8.738e-08), (30.63, 51.41, -8.826e-08), (30.62, 51.43, -6.835e-08), (30.64, 51.35, -6.95e-08), (30.65, 51.37, -8.623e-08), (30.64, 51.4, -3.329e-08), (30.52, 51.8, -9.988e-08), (30.53, 51.57, -9.575e-08), (30.55, 51.55, -9.011e-08), (30.53, 51.59, -8.192e-08), (30.52, 51.61, -7.146e-08), (30.53, 51.63, -9.41e-08), (30.54, 51.56, -6.538e-08), (30.54, 51.64, -6.326e-08), (30.55, 51.65, -8.67e-08), (30.57, 51.69, -9.603e-08), (30.56, 51.53, -7.068e-08), (30.56, 51.66, -3.329e-08), (30.57, 51.67, -7.814e-08), (30.59, 51.71, -9.141e-08), (30.58, 51.69, -6.796e-08), (30.61, 51.75, -9.791e-08), (30.6, 51.72, -5.527e-08), (30.61, 51.73, -8.309e-08), (30.62, 51.75, -7.299e-08), (30.63, 51.77, -9.5e-08), (30.64, 51.78, -6.023e-08), (30.65, 51.79, -8.9e-08), (30.66, 51.8, -4.162e-08), (30.67, 51.81, -7.935e-08), (30.67, 51.83, -9.16e-08), (30.68, 51.83, -6.973e-08), (30.7, 52.02, -9.988e-08), (30.69, 51.85, -9.196e-08), (30.7, 51.86, -5.327e-08), (30.71, 51.87, -7.826e-08), (30.77, 54.79, -9.926e-08), (30.75, 54.81, -9.725e-08), (30.51, 55.79, -9.845e-08), (30.63, 55.71, -9.891e-08), (30.65, 55.69, -9.922e-08), (30.67, 55.67, -9.926e-08), (30.69, 55.67, -8.138e-08), (30.71, 55.65, -8.5e-08), (30.47, 55.81, -9.079e-08), (30.5, 55.8, -8.905e-08), (30.49, 55.81, -8.032e-08), (30.54, 55.78, -1.113e-07), (30.55, 55.77, -9.111e-08), (30.58, 55.76, -9.508e-08), (30.59, 55.75, -9.11e-08), (30.61, 55.73, -9.332e-08), (30.61, 55.74, -6.796e-08), (30.63, 55.72, -7.037e-08), (30.65, 55.71, -7.382e-08), (30.67, 55.69, -7.732e-08), (23.19, 52.29, 2.475e-08), (23.58, 53.72, -1.025e-08), (25.78, 54.24, 3.329e-08), (28.08, 56.14, -4.346e-08), (28.19, 56.13, -2.798e-09), (29.56, 55.74, 3.329e-08), (30.7, 55.66, 3.329e-08), (30.72, 51.88, -4.412e-08), (30.73, 51.89, -8.928e-08), (30.74, 51.9, -6.326e-08), (30.75, 51.91, -8.814e-08), (30.76, 51.92, -6.703e-08), (30.77, 51.93, -9.508e-08), (30.79, 51.94, -7.166e-08), (30.79, 51.95, -9.76e-08), (30.81, 51.97, -9.859e-08), (30.81, 51.95, -7.698e-08), (30.83, 51.97, -7.366e-08), (30.84, 51.98, -4.162e-08), (30.85, 51.99, -8.718e-08), (30.86, 52.0, -5.327e-08), (30.87, 52.01, -9.067e-08), (30.89, 52.03, -9.235e-08), (30.88, 52.02, -6.126e-08), (30.91, 52.04, -6.796e-08), (30.91, 52.05, -9.587e-08), (30.93, 52.05, -7.491e-08), (30.93, 52.07, -9.644e-08), (30.95, 52.07, -4.543e-08), (30.97, 52.09, -9.157e-08), (31.04, 54.59, -9.988e-08), (31.03, 54.71, -9.497e-08), (30.75, 54.82, -9.739e-08), (30.77, 54.8, -1.46e-08), (30.76, 54.82, -6.126e-08), (30.77, 54.83, -9.185e-08), (30.79, 54.79, -8.689e-08), (30.78, 54.84, -7.763e-08), (30.79, 54.85, -9.185e-08), (30.81, 54.87, -8.852e-08), (30.8, 54.86, -6.126e-08), (30.85, 54.91, -9.389e-08), (30.83, 54.77, -9.926e-08), (30.83, 54.78, -6.459e-08), (30.82, 54.88, -6.126e-08), (30.83, 54.89, -9.185e-08), (30.85, 54.77, -8.253e-08), (30.84, 54.9, -6.126e-08), (30.9, 54.76, -7.407e-08), (30.86, 54.92, -5.327e-08), (30.87, 54.93, -8.928e-08), (30.89, 54.95, -8.555e-08), (30.88, 54.94, -5.327e-08), (30.91, 54.75, -8.837e-08), (30.9, 54.96, -5.327e-08), (30.91, 54.97, -8.928e-08), (30.93, 54.99, -8.879e-08), (30.92, 54.98, -5.327e-08), (30.95, 55.01, -9.862e-08), (30.96, 54.74, -6.8e-08), (30.94, 55.0, -5.327e-08), (30.99, 55.07, -1.019e-07), (30.97, 54.73, -9.246e-08), (30.96, 55.02, -5.327e-08), (30.97, 55.03, -8.928e-08), (31.02, 54.72, -9.814e-08), (30.98, 55.04, -5.527e-08), (30.85, 55.29, -6.499e-08), (30.84, 55.31, -8.952e-08), (30.84, 55.31, -8.313e-08), (30.85, 55.27, -9.926e-08), (30.84, 55.32, -4.651e-08), (30.85, 55.33, -9.067e-08), (30.93, 55.15, -9.882e-08), (30.91, 55.19, -9.604e-08), (30.87, 55.25, -8.436e-08), (30.86, 55.27, -7.195e-08), (30.86, 55.34, -7.897e-08), (30.87, 55.35, -9.399e-08), (30.89, 55.21, -9.677e-08), (30.89, 55.23, -8.192e-08), (30.88, 55.24, -4.412e-08), (30.89, 55.36, -7.275e-08), (30.95, 55.11, -9.833e-08), (30.9, 55.21, -6.516e-08), (30.95, 55.13, -8.799e-08), (30.92, 55.18, -9.386e-08), (30.97, 55.09, -8.492e-08), (30.94, 55.14, -5.438e-08), (30.96, 55.11, -6.835e-08), (30.99, 55.05, -8.382e-08), (30.98, 55.08, -3.329e-08), (30.73, 55.63, -8.814e-08), (30.72, 55.64, -4.217e-08), (30.76, 55.6, -8.328e-08), (30.75, 55.61, -9.083e-08), (30.74, 55.62, -5.327e-08), (30.78, 55.59, -8.874e-08), (30.76, 55.59, -9.51e-08), (30.83, 55.61, -1.016e-07), (30.78, 55.6, -3.733e-08), (30.81, 55.61, -8.711e-08), (30.83, 55.62, -6.3e-08), (30.85, 55.63, -8.074e-08), (30.89, 55.37, -9.715e-08), (30.93, 55.61, -9.771e-08), (30.91, 55.39, -9.851e-08), (30.91, 55.37, -7.55e-08), (30.92, 55.62, -6.676e-08), (30.93, 55.39, -8.065e-08), (30.93, 55.42, -9.382e-08), (31.13, 52.1, -8.47e-08), (31.31, 52.11, -1.013e-07), (31.17, 52.09, -1.003e-07), (31.18, 52.08, -7.698e-08), (31.21, 52.07, -9.398e-08), (31.23, 52.06, -7.058e-08), (31.23, 52.07, -9.843e-08), (31.25, 52.05, -8.802e-08), (31.27, 52.05, -8.963e-08), (31.3, 52.06, -8.577e-08), (31.31, 52.08, -9.047e-08), (31.36, 52.12, -9.97e-08), (31.37, 52.13, -9.549e-08), (31.49, 52.39, -9.988e-08), (31.51, 52.69, -9.979e-08), (31.34, 52.85, -9.988e-08), (31.25, 53.02, -9.76e-08), (31.26, 53.02, -8.008e-08), (31.25, 53.03, -8.947e-08), (31.25, 53.04, -8.99e-08), (31.25, 53.03, -4.217e-08), (31.25, 53.04, -4.217e-08), (31.25, 53.05, -9.587e-08), (31.27, 53.01, -9.191e-08), (31.26, 53.06, -7.135e-08), (31.27, 53.07, -9.587e-08), (31.3, 53.0, -1.236e-07), (31.28, 53.07, -6.973e-08), (31.29, 53.09, -8.882e-08), (31.31, 52.99, -8.643e-08), (31.3, 53.1, -6.703e-08), (31.31, 53.11, -9.299e-08), (31.35, 52.97, -8.239e-08), (31.33, 52.97, -9.5e-08), (31.32, 52.98, -6.193e-08), (31.32, 53.12, -6.703e-08), (31.35, 53.28, -9.988e-08), (31.33, 53.13, -9.399e-08), (31.34, 53.14, -6.703e-08), (31.35, 53.15, -8.882e-08), (31.25, 54.39, -9.923e-08), (31.27, 54.35, -9.552e-08), (31.26, 54.38, -7.879e-08), (31.31, 54.25, -9.63e-08), (31.3, 54.29, -8.299e-08), (31.29, 54.29, -9.926e-08), (31.29, 54.31, -8.914e-08), (31.28, 54.34, -7.194e-08), (31.33, 54.23, -9.787e-08), (31.31, 54.27, -8.751e-08), (31.37, 54.21, -9.888e-08), (31.35, 54.23, -9.1e-08), (31.33, 54.24, -6.977e-08), (31.06, 54.7, -8.41e-08), (31.1, 54.5, -6.764e-08), (31.09, 54.52, -8.563e-08), (31.09, 54.5, -6.326e-08), (31.13, 54.55, -8.796e-08), (31.14, 54.68, -9.606e-08), (31.09, 54.69, -9.43e-08), (31.08, 54.7, -4.439e-08), (31.11, 54.49, -8.902e-08), (31.1, 54.52, -4.217e-08), (31.11, 54.53, -8.403e-08), (31.13, 54.57, -9.926e-08), (31.15, 54.67, -9.911e-08), (31.17, 54.48, -7.259e-08), (31.15, 54.57, -7.469e-08), (31.15, 54.59, -9.681e-08), (31.17, 54.61, -9.4e-08), (31.19, 54.47, -9.515e-08), (31.17, 54.47, -9.77e-08), (31.16, 54.59, -7.135e-08), (31.19, 54.63, -9.28e-08), (31.17, 54.67, -8.771e-08), (31.18, 54.62, -6.703e-08), (31.19, 54.65, -9.282e-08), (31.18, 54.66, -6.126e-08), (31.23, 54.43, -9.393e-08), (31.22, 54.46, -8.624e-08), (31.2, 54.64, -6.126e-08), (31.2, 54.64, -6.873e-08), (31.24, 54.43, -8.322e-08), (31.4, 52.13, -8.087e-08), (31.43, 52.14, -5.845e-08), (31.43, 52.15, -9.842e-08), (31.45, 52.14, -7.167e-08), (31.45, 52.15, -9.848e-08), (31.48, 52.12, -4.162e-08), (31.47, 52.13, -9.204e-08), (31.49, 52.12, -6.57e-08), (31.5, 52.12, -4.439e-08), (31.51, 52.13, -9.439e-08), (31.53, 52.13, -1.009e-07), (31.57, 52.13, -1.017e-07), (31.57, 52.12, -8.758e-08), (31.61, 52.29, -9.713e-08), (31.59, 52.31, -9.539e-08), (31.59, 52.33, -8.092e-08), (31.59, 52.37, -9.831e-08), (31.63, 52.49, -9.593e-08), (31.63, 52.27, -9.207e-08), (31.6, 52.3, -6.597e-08), (31.6, 52.38, -7.168e-08), (31.61, 52.43, -9.155e-08), (31.64, 52.26, -7.882e-08), (31.62, 52.28, -6.354e-08), (31.62, 52.44, -5.317e-08), (31.66, 52.24, -7.578e-08), (31.65, 52.25, -8.928e-08), (31.67, 52.23, -8.105e-08), (31.53, 52.67, -9.342e-08), (31.52, 52.68, -7.634e-08), (31.51, 52.71, -9.185e-08), (31.54, 52.66, -8.047e-08), (31.52, 52.72, -6.126e-08), (31.53, 52.73, -9.317e-08), (31.56, 52.64, -8.356e-08), (31.55, 52.65, -9.306e-08), (31.54, 52.74, -8.104e-08), (31.55, 52.75, -9.399e-08), (31.57, 52.77, -9.478e-08), (31.59, 52.81, -9.383e-08), (31.57, 52.63, -9.5e-08), (31.57, 52.76, -7.132e-08), (31.59, 52.61, -9.681e-08), (31.58, 52.62, -7.135e-08), (31.58, 52.77, -7.135e-08), (31.59, 52.79, -9.677e-08), (31.63, 52.51, -9.765e-08), (31.61, 52.59, -9.926e-08), (31.61, 52.61, -7.382e-08), (31.6, 52.79, -6.659e-08), (31.64, 52.58, -6.568e-08), (31.63, 52.59, -7.838e-08), (31.64, 52.51, -6.459e-08), (31.65, 52.55, -8.671e-08), (31.65, 52.57, -8.195e-08), (31.39, 52.93, -9.363e-08), (31.37, 52.95, -8.643e-08), (31.38, 52.94, -6.193e-08), (31.45, 52.89, -9.899e-08), (31.42, 52.92, -1.201e-07), (31.44, 52.9, -8.053e-08), (31.43, 52.91, -8.643e-08), (31.51, 52.85, -9.95e-08), (31.49, 52.87, -8.919e-08), (31.47, 52.89, -7.635e-08), (31.5, 52.86, -8.14e-08), (31.48, 52.88, -3.329e-08), (31.55, 52.83, -9.577e-08), (31.53, 52.85, -7.354e-08), (31.57, 52.81, -9.502e-08), (31.54, 52.84, -3.329e-08), (31.56, 52.82, -6.354e-08), (31.6, 52.8, -3.329e-08), (31.36, 53.16, -6.703e-08), (31.37, 53.17, -9.399e-08), (31.38, 53.18, -6.703e-08), (31.39, 53.19, -9.399e-08), (31.4, 53.2, -6.703e-08), (31.41, 53.21, -9.37e-08), (31.43, 53.21, -9.833e-08), (31.47, 53.22, -8.69e-08), (31.53, 53.22, -8.313e-08), (31.58, 53.22, -8.825e-08), (31.53, 53.54, -9.988e-08), (31.63, 53.22, -7.439e-08), (31.68, 53.2, -7.161e-08), (31.67, 53.21, -9.317e-08), (32.07, 53.59, -9.384e-08), (31.61, 54.13, -9.456e-08), (31.77, 53.98, -9.988e-08), (31.37, 54.22, -7.167e-08), (31.39, 54.21, -8.684e-08), (31.41, 54.19, -9.334e-08), (31.41, 54.2, -6.638e-08), (31.46, 54.18, -7.038e-08), (31.47, 54.17, -8.221e-08), (31.53, 54.15, -9.926e-08), (31.53, 54.16, -5.916e-08), (31.6, 54.14, -8.832e-08), (31.55, 54.15, -8.437e-08), (31.67, 54.12, -7.585e-08), (31.67, 54.11, -9.266e-08), (31.71, 52.11, -1.006e-07), (31.71, 52.1, -4.756e-08), (31.73, 52.15, -9.665e-08), (31.72, 52.1, -4.578e-08), (31.73, 52.11, -9.525e-08), (31.75, 52.13, -9.523e-08), (31.77, 52.11, -7.327e-08), (31.75, 52.15, -7.491e-08), (31.76, 52.13, -7.275e-08), (31.7, 52.2, -6.551e-08), (31.69, 52.21, -8.331e-08), (31.68, 52.22, -4.217e-08), (31.71, 52.17, -9.926e-08), (31.71, 52.19, -7.948e-08), (31.73, 52.17, -7.627e-08), (31.84, 53.12, -5.771e-08), (31.86, 53.12, -8.469e-08), (31.98, 53.11, -9.512e-08), (31.69, 53.19, -8.25e-08), (31.72, 53.18, -8.366e-08), (31.71, 53.19, -9.419e-08), (31.76, 53.16, -9.271e-08), (31.75, 53.17, -9.97e-08), (31.8, 53.14, -9.001e-08), (31.79, 53.15, -8.969e-08), (31.83, 53.13, -9.597e-08), (32.09, 53.81, -9.941e-08), (31.77, 53.8, -9.068e-08), (31.77, 53.81, -7.85e-08), (31.77, 53.83, -9.694e-08), (31.8, 54.08, -9.54e-08), (31.77, 53.82, -6.076e-08), (31.79, 53.85, -8.854e-08), (31.78, 53.83, -6.409e-08), (31.79, 53.87, -9.681e-08), (31.81, 53.91, -9.76e-08), (31.8, 53.87, -6.748e-08), (31.81, 53.89, -8.684e-08), (31.81, 54.07, -9.545e-08), (31.82, 53.8, -8.941e-08), (31.82, 53.91, -9.33e-08), (31.83, 53.93, -8.785e-08), (31.83, 53.95, -9.926e-08), (31.84, 54.07, -9.429e-08), (31.86, 53.8, -9.227e-08), (31.84, 53.95, -7.058e-08), (31.85, 53.97, -8.869e-08), (31.87, 54.01, -9.144e-08), (31.87, 54.05, -1.057e-07), (31.87, 54.06, -5.845e-08), (31.88, 54.02, -8.706e-08), (31.89, 54.05, -8.052e-08), (31.95, 53.81, -8.844e-08), (31.98, 53.81, -9.143e-08), (32.01, 53.81, -9.715e-08), (31.74, 54.1, -7.994e-08), (31.75, 54.09, -9.288e-08), (32.01, 53.1, -6.285e-08), (32.01, 53.11, -9.848e-08), (32.09, 53.1, -9.505e-08), (32.19, 53.11, -9.958e-08), (32.17, 53.09, -8.828e-08), (32.19, 53.1, -6.928e-08), (32.21, 53.11, -8.536e-08), (32.22, 53.12, -6.193e-08), (32.23, 53.13, -9.558e-08), (32.26, 53.14, -9.276e-08), (32.27, 53.15, -9.196e-08), (32.29, 53.16, -7.311e-08), (32.29, 53.17, -9.926e-08), (32.31, 53.17, -8.312e-08), (32.21, 53.77, -9.74e-08), (32.26, 53.76, -7.913e-08), (32.27, 53.75, -9.328e-08), (32.45, 53.57, -9.951e-08), (32.31, 53.74, -8.432e-08), (32.31, 53.73, -9.848e-08), (32.1, 53.82, -3.329e-08), (32.11, 53.81, -9.926e-08), (32.11, 53.82, -4.786e-08), (32.16, 53.8, -8.612e-08), (32.13, 53.81, -8.934e-08), (32.17, 53.79, -9.371e-08), (32.21, 53.78, -8.905e-08), (32.23, 53.77, -8.914e-08), (32.33, 53.18, -6.249e-08), (32.33, 53.19, -9.677e-08), (32.35, 53.19, -9.165e-08), (32.36, 53.2, -5.527e-08), (32.37, 53.21, -9.091e-08), (32.4, 53.22, -1.022e-07), (32.41, 53.23, -9.025e-08), (32.43, 53.24, -6.748e-08), (32.43, 53.25, -9.681e-08), (32.45, 53.25, -8.498e-08), (32.46, 53.26, -5.28e-08), (32.47, 53.27, -9.777e-08), (32.5, 53.28, -9.338e-08), (32.51, 53.29, -8.959e-08), (32.53, 53.3, -8.089e-08), (32.56, 53.3, -3.085e-08), (32.57, 53.31, -9.009e-08), (32.33, 53.73, -8.737e-08), (32.43, 53.61, -9.739e-08), (32.36, 53.72, -9.309e-08), (32.36, 53.72, -8.953e-08), (32.37, 53.72, -9.482e-08), (32.37, 53.72, -9.96e-08), (32.41, 53.63, -9.819e-08), (32.41, 53.66, -8.002e-08), (32.4, 53.67, -7.084e-08), (32.4, 53.67, -9.209e-09), (32.41, 53.67, 5.118e-08), (32.41, 53.67, -1.21e-07), (32.42, 53.63, -7.068e-08), (32.47, 53.69, -9.973e-08), (32.43, 53.73, -9.151e-08), (32.47, 53.55, -8.89e-08), (32.44, 53.6, -7.734e-08), (32.46, 53.68, -5.654e-08), (32.45, 53.73, -9.926e-08), (32.45, 53.74, -5.577e-08), (32.46, 53.56, -4.162e-08), (32.48, 53.72, -6.172e-08), (32.47, 53.73, -7.894e-08), (32.5, 53.54, -7.112e-08), (32.51, 53.69, -1.12e-07), (32.49, 53.71, -8.368e-08), (32.51, 53.53, -8.446e-08), (32.5, 53.7, -4.217e-08), (32.56, 53.52, -7.721e-08), (32.57, 53.51, -9.452e-08), (32.63, 53.49, -9.82e-08), (32.6, 53.5, -7.646e-08), (32.62, 53.5, -4.162e-08), (32.64, 53.32, -4.606e-08), (32.65, 53.33, -9.692e-08), (32.68, 53.33, -9.765e-08), (32.69, 53.47, -9.234e-08), (32.74, 53.45, -9.462e-08), (32.73, 53.34, -7.965e-08), (32.73, 53.39, -9.247e-08), (32.74, 53.4, -4.858e-08), (32.68, 53.48, -9.454e-08), (32.74, 53.46, -5.016e-08), (30.96, 52.08, 3.329e-08), (31.12, 54.54, 3.329e-08), (31.36, 52.96, 3.329e-08), (31.77, 53.81, 3.329e-08), (31.86, 53.98, -4.777e-08), (32.44, 53.74, 3.329e-08)], [(675, 676)], [(3, 6, 2), (5, 9, 4), (9, 5, 6), (7, 9, 6), (8, 10, 7), (13, 9, 10), (14, 9, 13), (18, 19, 17), (21, 19, 20), (19, 9, 16), (23, 19, 22), (31, 29, 32), (40, 33, 34), (43, 37, 38), (40, 38, 39), (46, 35, 36), (47, 42, 37), (48, 43, 38), (48, 38, 40), (41, 48, 40), (27, 26, 50), (52, 45, 46), (51, 134, 48), (59, 45, 52), (56, 134, 55), (134, 56, 57), (60, 28, 58), (43, 48, 134), (69, 67, 65), (74, 68, 69), (258, 69, 65), (134, 57, 70), (79, 134, 71), (75, 79, 71), (76, 79, 75), (25, 19, 24), (88, 64, 62), (258, 87, 19), (258, 64, 89), (258, 89, 90), (91, 86, 85), (19, 86, 92), (93, 19, 92), (98, 19, 96), (97, 98, 96), (99, 19, 98), (100, 19, 99), (101, 102, 100), (258, 19, 102), (104, 258, 102), (105, 258, 104), (212, 1069, 106), (212, 108, 1069), (212, 109, 110), (212, 110, 107), (212, 107, 108), (212, 112, 109), (212, 114, 115), (212, 115, 111), (124, 118, 119), (120, 124, 119), (124, 121, 118), (125, 124, 122), (123, 124, 125), (212, 106, 126), (43, 129, 61), (134, 130, 43), (139, 136, 138), (140, 139, 138), (143, 135, 139), (142, 143, 139), (80, 150, 79), (145, 150, 148), (258, 82, 83), (258, 83, 78), (258, 150, 149), (258, 149, 82), (258, 134, 150), (152, 258, 105), (154, 258, 151), (155, 258, 154), (157, 158, 156), (160, 258, 158), (159, 161, 158), (164, 258, 163), (170, 165, 166), (176, 169, 170), (171, 176, 170), (181, 174, 175), (181, 175, 168), (182, 177, 172), (182, 172, 173), (178, 182, 173), (183, 179, 180), (183, 180, 181), (200, 188, 185), (200, 185, 186), (200, 189, 190), (200, 191, 188), (194, 192, 193), (200, 195, 196), (200, 196, 197), (202, 198, 199), (204, 201, 202), (206, 203, 204), (208, 176, 207), (176, 209, 205), (176, 205, 206), (212, 116, 117), (212, 117, 114), (200, 184, 213), (214, 200, 212), (217, 200, 216), (143, 218, 144), (143, 219, 218), (143, 222, 220), (143, 223, 222), (143, 225, 224), (226, 143, 258), (143, 228, 227), (226, 229, 228), (226, 230, 229), (226, 231, 230), (233, 234, 232), (237, 233, 226), (233, 235, 234), (226, 238, 237), (226, 239, 238), (182, 258, 177), (182, 183, 176), (258, 182, 176), (258, 176, 200), (243, 200, 242), (245, 200, 244), (248, 245, 246), (249, 200, 245), (250, 245, 247), (251, 200, 249), (252, 200, 251), (253, 200, 252), (226, 255, 254), (258, 259, 257), (258, 260, 259), (258, 261, 260), (262, 258, 200), (264, 200, 253), (262, 241, 265), (268, 269, 267), (270, 262, 269), (272, 262, 270), (273, 262, 272), (277, 262, 275), (278, 262, 277), (258, 280, 261), (283, 284, 282), (351, 258, 287), (279, 289, 262), (295, 262, 292), (294, 295, 292), (287, 262, 295), (298, 287, 295), (303, 299, 300), (302, 287, 301), (287, 305, 306), (311, 307, 308), (313, 309, 311), (297, 312, 313), (314, 297, 313), (306, 300, 297), (315, 306, 297), (318, 287, 306), (317, 318, 306), (351, 286, 283), (351, 322, 286), (351, 324, 322), (351, 282, 258), (328, 319, 321), (332, 287, 331), (333, 287, 332), (335, 336, 334), (337, 338, 336), (287, 336, 338), (341, 287, 340), (343, 287, 342), (345, 346, 344), (349, 326, 351), (351, 348, 349), (352, 350, 351), (354, 353, 351), (356, 287, 346), (356, 346, 347), (287, 356, 357), (359, 360, 358), (363, 361, 287), (365, 287, 360), (366, 360, 362), (367, 361, 363), (287, 369, 364), (370, 287, 365), (373, 369, 370), (377, 287, 361), (373, 378, 372), (385, 287, 377), (380, 386, 379), (382, 388, 375), (383, 389, 382), (397, 396, 394), (351, 399, 398), (400, 399, 351), (391, 402, 390), (406, 351, 404), (408, 389, 402), (408, 402, 405), (406, 409, 351), (408, 412, 410), (408, 413, 414), (418, 415, 416), (418, 416, 408), (401, 351, 409), (420, 417, 418), (730, 420, 418), (730, 418, 408), (730, 421, 422), (730, 422, 420), (423, 405, 403), (428, 424, 425), (408, 426, 427), (428, 408, 427), (430, 408, 429), (432, 408, 431), (434, 408, 433), (436, 408, 435), (730, 408, 438), (439, 730, 438), (440, 730, 439), (730, 440, 441), (730, 442, 443), (443, 444, 445), (730, 445, 446), (448, 730, 446), (449, 730, 448), (730, 443, 445), (452, 730, 450), (453, 730, 452), (455, 456, 454), (457, 458, 456), (458, 730, 456), (351, 460, 400), (462, 461, 351), (463, 462, 351), (730, 463, 351), (465, 464, 463), (730, 465, 463), (730, 351, 401), (459, 730, 458), (471, 730, 470), (474, 468, 473), (476, 477, 475), (484, 485, 483), (730, 489, 490), (730, 490, 467), (491, 489, 730), (730, 492, 491), (487, 494, 730), (480, 468, 479), (481, 468, 480), (499, 482, 485), (496, 468, 495), (497, 468, 496), (501, 498, 499), (502, 503, 501), (505, 468, 502), (506, 468, 505), (509, 468, 508), (510, 468, 509), (511, 513, 512), (517, 468, 510), (514, 515, 513), (516, 519, 515), (521, 519, 520), (522, 523, 468), (524, 518, 521), (526, 525, 524), (527, 525, 526), (531, 528, 529), (540, 524, 525), (523, 541, 468), (542, 543, 541), (544, 468, 543), (549, 544, 545), (547, 550, 549), (544, 549, 550), (551, 552, 550), (554, 553, 548), (552, 555, 544), (555, 556, 557), (561, 554, 548), (587, 555, 561), (562, 540, 525), (562, 531, 564), (565, 562, 564), (566, 567, 565), (568, 570, 569), (569, 562, 567), (571, 569, 570), (575, 548, 562), (575, 562, 574), (576, 570, 568), (579, 574, 573), (580, 575, 574), (583, 582, 730), (586, 583, 730), (587, 544, 555), (587, 730, 544), (588, 548, 575), (587, 548, 588), (581, 588, 575), (590, 588, 589), (591, 592, 590), (594, 592, 593), (596, 592, 595), (599, 592, 598), (599, 600, 592), (603, 604, 602), (605, 592, 604), (606, 592, 605), (584, 585, 586), (586, 611, 612), (586, 612, 584), (586, 613, 614), (586, 614, 610), (586, 616, 615), (586, 619, 618), (620, 587, 592), (622, 592, 606), (625, 587, 624), (627, 587, 626), (629, 587, 627), (630, 587, 629), (631, 587, 630), (635, 633, 634), (641, 640, 639), (730, 641, 586), (644, 632, 642), (635, 634, 644), (635, 644, 645), (730, 648, 649), (650, 637, 635), (650, 651, 637), (647, 652, 650), (730, 654, 647), (656, 587, 631), (730, 587, 656), (659, 730, 658), (730, 660, 661), (662, 730, 661), (664, 665, 663), (666, 730, 665), (667, 668, 730), (669, 670, 668), (671, 730, 670), (673, 730, 672), (676, 678, 677), (678, 679, 677), (674, 730, 673), (683, 681, 680), (684, 681, 683), (730, 686, 655), (691, 687, 730), (694, 692, 691), (694, 698, 697), (694, 699, 698), (694, 701, 700), (694, 703, 702), (705, 684, 685), (705, 730, 682), (707, 730, 706), (708, 710, 730), (709, 710, 708), (714, 710, 712), (715, 712, 713), (716, 730, 714), (718, 730, 716), (1071, 730, 718), (719, 720, 704), (694, 723, 722), (728, 694, 730), (694, 724, 723), (725, 726, 724), (730, 734, 731), (739, 735, 736), (730, 736, 734), (743, 740, 741), (743, 741, 738), (743, 744, 742), (746, 743, 739), (746, 747, 745), (750, 704, 720), (1072, 704, 749), (753, 704, 1072), (755, 752, 753), (757, 730, 756), (758, 730, 757), (759, 760, 730), (730, 760, 761), (762, 730, 761), (768, 766, 764), (772, 769, 765), (730, 776, 775), (730, 775, 774), (779, 776, 730), (765, 778, 779), (782, 730, 780), (783, 730, 781), (785, 730, 784), (787, 730, 786), (794, 730, 791), (789, 795, 792), (790, 798, 789), (801, 793, 794), (780, 730, 800), (803, 805, 804), (730, 809, 808), (730, 811, 809), (730, 812, 811), (730, 814, 813), (730, 815, 814), (730, 816, 815), (730, 819, 818), (730, 820, 819), (852, 821, 820), (822, 730, 785), (730, 823, 824), (826, 827, 825), (828, 730, 827), (730, 828, 829), (831, 829, 828), (833, 730, 829), (832, 833, 829), (830, 730, 833), (817, 835, 836), (817, 838, 839), (817, 841, 837), (849, 846, 848), (850, 844, 845), (817, 850, 843), (855, 853, 817), (817, 857, 854), (817, 854, 855), (817, 858, 859), (817, 859, 856), (864, 861, 862), (865, 863, 864), (817, 836, 834), (867, 730, 830), (869, 730, 886), (870, 730, 869), (868, 730, 870), (871, 868, 870), (868, 877, 875), (868, 879, 878), (880, 882, 879), (883, 866, 881), (880, 884, 882), (817, 887, 851), (817, 888, 887), (817, 891, 890), (817, 892, 891), (817, 893, 892), (817, 894, 893), (895, 896, 894), (817, 898, 897), (817, 899, 898), (817, 902, 899), (907, 884, 880), (909, 907, 908), (905, 866, 906), (912, 913, 905), (915, 905, 914), (916, 905, 915), (920, 921, 919), (922, 905, 921), (923, 922, 921), (927, 925, 926), (926, 900, 901), (926, 928, 927), (926, 929, 928), (817, 930, 929), (926, 901, 904), (935, 905, 922), (936, 905, 935), (938, 905, 937), (941, 905, 940), (942, 943, 941), (943, 944, 905), (945, 946, 944), (946, 905, 944), (948, 946, 947), (949, 905, 946), (949, 946, 948), (817, 951, 931), (958, 956, 955), (971, 960, 958), (963, 961, 962), (963, 962, 971), (995, 964, 965), (995, 965, 963), (995, 963, 971), (995, 967, 968), (817, 952, 951), (955, 953, 971), (971, 958, 955), (973, 730, 905), (973, 972, 730), (973, 905, 933), (933, 905, 949), (974, 950, 949), (978, 933, 976), (977, 978, 976), (979, 933, 978), (980, 981, 933), (983, 933, 981), (985, 983, 981), (986, 984, 982), (995, 970, 966), (995, 989, 990), (995, 990, 988), (995, 991, 992), (995, 993, 994), (997, 995, 971), (1000, 998, 995), (1004, 995, 999), (1005, 999, 1001), (995, 1006, 1000), (1008, 995, 1003), (1009, 1003, 1004), (1002, 1011, 1010), (1012, 1002, 995), (1014, 995, 1008), (1012, 1015, 1002), (1017, 1012, 1013), (1020, 997, 971), (1021, 1019, 971), (1024, 1020, 1019), (971, 1025, 1023), (1028, 995, 997), (971, 1029, 1026), (1027, 1030, 971), (1031, 1032, 1027), (1018, 1034, 1031), (1033, 1035, 1018), (1018, 1036, 1033), (1018, 1038, 1037), (1018, 1040, 1039), (1044, 1018, 932), (1044, 1042, 1018), (1044, 1045, 1042), (1044, 1046, 1045), (1050, 973, 984), (1051, 973, 1050), (1052, 973, 1051), (1054, 973, 1053), (1074, 973, 1054), (1057, 1050, 984), (1058, 1057, 1056), (1063, 1051, 1060), (1064, 1063, 1062), (1044, 1076, 1047), (1044, 1077, 1076), (1044, 1080, 1078), (1044, 1081, 1080), (1083, 1084, 1082), (1044, 1085, 1083), (1044, 1087, 1085), (1044, 1088, 1087), (1090, 1091, 1089), (932, 1092, 1090), (932, 1094, 1093), (932, 1097, 1096), (1098, 932, 730), (1101, 1048, 1049), (972, 1102, 1100), (972, 1106, 1105), (1107, 1108, 1106), (1110, 730, 1104), (1109, 1113, 1107), (1114, 730, 1110), (1109, 1115, 1113), (972, 1117, 1109), (1119, 1120, 1118), (1121, 730, 1116), (972, 1123, 1119), (1124, 1125, 1123), (1127, 730, 1121), (1126, 1128, 1124), (1130, 1098, 1127), (1129, 1131, 1126), (1133, 1098, 1130), (973, 1140, 1139), (1144, 972, 1138), (1148, 972, 1143), (1152, 1142, 1147), (1154, 1141, 1142), (1155, 1126, 1151), (1156, 1153, 1141), (1157, 1155, 1151), (1129, 1134, 1132), (1161, 973, 1055), (1164, 973, 1160), (1166, 973, 1162), (1167, 973, 1165), (1170, 1171, 1167), (973, 1146, 1145), (1173, 1167, 1171), (1172, 1150, 1146), (1174, 1175, 1172), (1176, 1173, 1171), (1167, 1178, 1174), (932, 1179, 1097), (1180, 1179, 932), (1185, 1188, 1187), (1180, 1189, 1188), (1193, 932, 1194), (1198, 1197, 932), (1199, 1195, 1197), (1202, 1195, 1196), (932, 1203, 1201), (1194, 1195, 1202), (932, 1206, 1204), (1213, 1194, 1208), (1215, 932, 1345), (1215, 1216, 1210), (1215, 1217, 1216), (1225, 932, 1220), (1228, 1222, 1223), (1231, 1227, 1222), (1232, 1098, 1099), (1234, 1235, 932), (1098, 1234, 932), (1239, 1098, 1232), (1240, 932, 1233), (1098, 1241, 1234), (1236, 1242, 1098), (1236, 1510, 1242), (1244, 1098, 1237), (1245, 932, 1240), (1098, 1246, 1243), (1244, 1247, 1098), (1248, 1251, 1247), (1252, 1254, 1248), (1257, 1219, 1249), (1255, 1259, 1252), (1261, 1219, 1257), (1192, 1262, 1191), (1192, 1263, 1262), (1272, 1265, 1266), (1268, 1270, 1269), (1272, 1271, 1268), (1277, 1276, 1192), (1280, 1273, 1275), (1281, 1275, 1276), (1192, 1282, 1278), (1285, 1280, 1275), (1192, 1286, 1283), (1279, 1286, 1192), (1288, 1273, 1284), (1289, 1273, 1287), (1290, 1192, 1193), (1292, 1193, 1194), (1293, 1192, 1290), (1194, 1294, 1292), (1297, 1192, 1293), (1194, 1299, 1298), (1302, 1192, 1296), (1300, 1303, 1299), (1305, 1192, 1302), (1301, 1306, 1300), (1308, 1279, 1192), (1310, 1192, 1304), (1313, 1192, 1309), (1316, 1308, 1312), (1317, 1194, 1211), (1319, 1317, 1318), (1322, 1320, 1194), (1324, 1194, 1320), (1326, 1324, 1320), (1328, 1325, 1326), (1329, 1194, 1324), (1330, 1329, 1324), (1331, 1194, 1329), (1333, 1331, 1329), (1334, 1307, 1301), (1215, 1336, 1218), (1215, 1337, 1336), (1215, 1339, 1338), (1341, 1340, 1215), (1215, 1342, 1341), (1351, 1345, 932), (1351, 932, 1350), (1354, 932, 1229), (1355, 1354, 1353), (1356, 932, 1354), (1357, 932, 1356), (1359, 932, 1357), (1361, 932, 1358), (1350, 932, 1360), (1363, 1351, 1350), (1363, 1350, 1362), (1364, 1367, 1365), (1369, 1370, 1368), (1371, 1369, 1366), (1372, 1370, 1369), (1373, 1364, 1273), (1374, 1273, 1289), (1377, 1364, 1373), (1378, 1366, 1376), (1345, 1382, 1347), (1386, 1383, 1345), (1349, 1387, 1388), (1349, 1388, 1385), (1349, 1386, 1345), (1349, 1379, 1389), (1381, 1380, 1349), (1392, 1391, 1345), (1396, 1397, 1393), (1351, 1400, 1398), (1399, 1401, 1351), (1351, 1406, 1404), (1407, 1351, 1402), (1351, 1409, 1406), (1413, 1412, 1407), (1412, 1414, 1411), (1419, 1351, 1363), (1420, 1351, 1419), (1424, 1426, 1425), (1429, 1428, 1427), (1349, 1431, 1430), (1349, 1432, 1431), (1349, 1434, 1433), (1437, 1349, 1436), (1439, 1349, 1437), (1441, 1442, 1390), (1445, 1390, 1442), (1446, 1390, 1444), (1435, 1390, 1446), (1436, 1349, 1448), (1349, 1450, 1434), (1455, 1453, 1349), (1349, 1457, 1455), (1349, 1458, 1457), (1349, 1459, 1458), (1349, 1462, 1461), (1349, 1463, 1462), (1349, 1464, 1463), (1466, 1349, 1440), (1468, 1349, 1466), (1473, 1472, 1349), (1470, 1477, 1349), (1478, 1467, 1472), (1479, 1477, 1470), (1479, 1470, 1471), (1482, 1438, 1467), (1479, 1483, 1477), (1514, 1484, 1480), (1486, 1481, 1438), (1488, 1479, 1484), (1489, 1349, 1481), (1491, 1479, 1487), (1492, 1349, 1489), (1493, 1490, 1491), (1494, 1349, 1492), (1495, 1349, 1494), (1496, 1349, 1495), (1349, 1499, 1465), (1349, 1501, 1500), (1502, 1501, 1496), (1503, 1501, 1502), (1503, 1506, 1505), (1502, 1496, 1507), (1, 0, 1068), (6, 0, 2), (32, 29, 28), (31, 30, 29), (146, 150, 145), (149, 146, 147), (149, 150, 146), (311, 309, 310), (379, 378, 373), (381, 380, 373), (499, 485, 484), (515, 512, 513), (560, 557, 558), (555, 552, 556), (561, 560, 559), (555, 557, 560), (683, 680, 678), (685, 684, 683), (689, 688, 730), (797, 794, 796), (803, 802, 799), (804, 802, 803), (849, 848, 844), (908, 907, 880), (934, 922, 924), (972, 1100, 1049), (1136, 1135, 973), (1139, 1137, 973), (1197, 1195, 932), (1201, 1198, 932), (1201, 1200, 1198), (1235, 1233, 932), (1393, 1395, 1392), (1469, 1470, 1349), (1477, 1474, 1349), (1475, 1349, 1474), (1477, 1476, 1474), (1, 2, 0), (3, 7, 6), (7, 10, 9), (11, 13, 10), (14, 15, 9), (15, 16, 9), (9, 19, 12), (17, 19, 16), (18, 20, 19), (21, 22, 19), (23, 24, 19), (40, 39, 33), (37, 42, 36), (35, 45, 44), (46, 45, 35), (42, 46, 36), (43, 47, 37), (41, 49, 48), (45, 50, 44), (45, 27, 50), (53, 52, 46), (47, 43, 54), (51, 55, 134), (58, 28, 27), (45, 58, 27), (60, 32, 28), (258, 66, 63), (258, 65, 66), (258, 74, 69), (71, 134, 70), (72, 75, 71), (74, 78, 73), (78, 83, 77), (258, 78, 74), (25, 85, 19), (85, 86, 19), (19, 87, 84), (88, 89, 64), (258, 90, 87), (258, 63, 64), (93, 94, 19), (94, 95, 19), (95, 96, 19), (100, 102, 19), (103, 104, 102), (212, 111, 112), (114, 117, 113), (120, 122, 124), (127, 123, 125), (123, 212, 126), (127, 212, 123), (128, 212, 127), (43, 130, 129), (134, 131, 130), (134, 133, 131), (134, 132, 133), (137, 138, 136), (134, 141, 132), (140, 142, 139), (141, 143, 142), (143, 141, 134), (143, 144, 135), (80, 148, 150), (82, 149, 81), (150, 134, 79), (258, 143, 134), (152, 151, 258), (153, 154, 151), (155, 156, 258), (156, 158, 258), (158, 161, 160), (162, 163, 160), (163, 258, 160), (170, 169, 165), (168, 175, 167), (176, 168, 169), (176, 181, 168), (177, 258, 164), (176, 183, 181), (188, 191, 187), (200, 194, 189), (191, 200, 190), (194, 197, 192), (200, 199, 195), (194, 200, 197), (200, 202, 199), (200, 204, 202), (171, 207, 176), (200, 206, 204), (209, 176, 208), (200, 176, 206), (212, 211, 116), (212, 210, 211), (200, 186, 184), (210, 200, 213), (212, 200, 210), (214, 215, 200), (215, 216, 200), (143, 220, 219), (220, 222, 221), (143, 224, 223), (143, 227, 225), (226, 228, 143), (226, 232, 231), (226, 233, 232), (233, 237, 236), (226, 240, 239), (217, 242, 200), (243, 244, 200), (248, 247, 245), (250, 249, 245), (240, 226, 254), (226, 256, 255), (226, 257, 256), (258, 257, 226), (241, 262, 200), (287, 258, 262), (264, 263, 200), (263, 241, 200), (265, 266, 262), (266, 267, 262), (267, 269, 262), (271, 272, 270), (273, 274, 262), (274, 275, 262), (276, 277, 275), (278, 279, 262), (282, 280, 258), (280, 282, 281), (283, 285, 284), (289, 288, 262), (290, 262, 288), (290, 291, 262), (291, 292, 262), (293, 294, 292), (296, 298, 295), (298, 301, 287), (302, 304, 287), (306, 305, 303), (305, 287, 304), (311, 310, 307), (313, 312, 309), (314, 315, 297), (306, 303, 300), (316, 317, 306), (317, 319, 318), (320, 321, 319), (282, 351, 283), (322, 324, 323), (351, 325, 324), (351, 326, 325), (327, 287, 318), (328, 318, 319), (329, 287, 327), (330, 329, 327), (329, 331, 287), (333, 334, 287), (334, 336, 287), (338, 339, 287), (339, 340, 287), (341, 342, 287), (343, 344, 287), (344, 346, 287), (351, 350, 348), (351, 353, 352), (351, 355, 354), (351, 392, 355), (357, 358, 287), (358, 360, 287), (364, 363, 287), (366, 365, 360), (364, 369, 368), (370, 369, 287), (371, 370, 365), (369, 373, 372), (374, 373, 370), (373, 380, 379), (376, 382, 375), (384, 351, 287), (385, 384, 287), (380, 387, 386), (382, 389, 388), (383, 390, 389), (351, 393, 392), (394, 393, 351), (394, 396, 395), (351, 397, 394), (351, 398, 397), (390, 402, 389), (404, 351, 384), (403, 405, 402), (408, 407, 389), (408, 410, 407), (408, 414, 412), (408, 416, 413), (411, 419, 409), (419, 401, 409), (420, 422, 1070), (421, 730, 401), (428, 427, 424), (426, 408, 405), (428, 429, 408), (430, 431, 408), (432, 433, 408), (434, 435, 408), (436, 437, 408), (437, 438, 408), (442, 730, 441), (447, 448, 446), (449, 450, 730), (451, 452, 450), (453, 454, 730), (454, 456, 730), (351, 461, 460), (730, 466, 465), (730, 467, 466), (459, 469, 730), (469, 470, 730), (471, 468, 730), (471, 472, 468), (472, 473, 468), (474, 475, 468), (475, 477, 468), (477, 478, 468), (478, 479, 468), (730, 493, 492), (730, 494, 493), (487, 486, 494), (730, 488, 487), (481, 495, 468), (499, 498, 482), (497, 500, 468), (501, 503, 498), (500, 503, 468), (502, 468, 503), (504, 505, 502), (506, 507, 468), (507, 508, 468), (514, 516, 515), (516, 520, 519), (521, 518, 519), (517, 522, 468), (521, 526, 524), (529, 532, 531), (730, 533, 488), (730, 535, 533), (730, 534, 535), (730, 536, 534), (730, 537, 536), (730, 538, 537), (730, 539, 538), (541, 543, 468), (544, 730, 468), (546, 549, 545), (550, 552, 544), (561, 555, 560), (530, 562, 525), (531, 562, 530), (532, 563, 531), (563, 564, 531), (565, 567, 562), (571, 562, 569), (572, 562, 571), (572, 573, 562), (573, 574, 562), (576, 577, 570), (578, 572, 571), (730, 582, 539), (586, 585, 583), (548, 587, 561), (590, 592, 588), (591, 593, 592), (594, 595, 592), (596, 597, 592), (597, 598, 592), (592, 587, 588), (601, 592, 600), (601, 602, 592), (602, 604, 592), (607, 606, 605), (612, 611, 608), (610, 614, 609), (586, 610, 611), (613, 586, 615), (616, 618, 617), (586, 618, 616), (621, 620, 592), (622, 621, 592), (623, 620, 621), (624, 587, 620), (625, 626, 587), (626, 628, 627), (635, 637, 636), (586, 639, 619), (586, 641, 639), (730, 643, 641), (644, 634, 632), (646, 647, 645), (646, 648, 647), (730, 649, 643), (647, 635, 645), (730, 647, 648), (647, 650, 635), (637, 651, 638), (647, 653, 652), (730, 655, 654), (656, 657, 730), (658, 730, 657), (660, 730, 659), (662, 663, 730), (663, 665, 730), (666, 667, 730), (668, 670, 730), (671, 672, 730), (678, 680, 679), (674, 682, 730), (730, 688, 686), (730, 687, 689), (691, 690, 687), (694, 691, 730), (693, 696, 695), (693, 697, 696), (694, 697, 693), (694, 700, 699), (694, 702, 701), (694, 722, 703), (684, 705, 682), (705, 706, 730), (707, 708, 730), (711, 712, 710), (715, 714, 712), (714, 730, 710), (717, 718, 716), (1071, 704, 730), (719, 721, 720), (728, 725, 694), (694, 725, 724), (725, 728, 727), (728, 730, 729), (730, 732, 729), (730, 731, 732), (734, 736, 733), (730, 739, 736), (738, 741, 737), (743, 742, 740), (739, 743, 738), (743, 746, 745), (730, 746, 739), (730, 748, 746), (750, 749, 704), (751, 750, 720), (752, 730, 704), (753, 752, 704), (754, 753, 1072), (756, 730, 752), (759, 730, 758), (762, 763, 730), (765, 768, 764), (769, 767, 768), (765, 769, 768), (769, 770, 767), (769, 771, 770), (765, 773, 772), (730, 774, 748), (778, 765, 777), (730, 765, 779), (808, 773, 765), (730, 808, 765), (782, 781, 730), (784, 730, 783), (763, 786, 730), (787, 788, 730), (788, 789, 730), (789, 791, 730), (789, 792, 791), (794, 793, 730), (796, 794, 791), (789, 798, 795), (790, 799, 798), (793, 800, 730), (799, 802, 798), (803, 806, 805), (807, 782, 780), (809, 811, 810), (730, 813, 812), (730, 818, 816), (730, 852, 820), (817, 852, 730), (822, 823, 730), (824, 825, 730), (825, 827, 730), (817, 839, 835), (817, 837, 838), (817, 840, 841), (843, 845, 842), (817, 843, 840), (849, 847, 846), (850, 849, 844), (843, 850, 845), (817, 851, 850), (817, 853, 852), (817, 856, 857), (817, 862, 858), (861, 864, 860), (817, 864, 862), (817, 865, 864), (865, 817, 834), (866, 905, 730), (873, 872, 730), (874, 873, 730), (868, 874, 730), (868, 875, 874), (876, 730, 872), (868, 878, 877), (868, 880, 879), (885, 880, 868), (881, 866, 730), (876, 881, 730), (886, 730, 867), (817, 889, 888), (817, 890, 889), (817, 895, 894), (817, 897, 895), (817, 903, 902), (817, 904, 903), (730, 932, 817), (910, 908, 880), (911, 905, 906), (911, 912, 905), (913, 914, 905), (1073, 916, 915), (916, 917, 905), (917, 918, 905), (918, 919, 905), (919, 921, 905), (924, 922, 923), (817, 929, 926), (930, 817, 931), (817, 926, 904), (936, 937, 905), (938, 939, 905), (939, 940, 905), (941, 943, 905), (955, 956, 954), (958, 960, 957), (971, 959, 960), (971, 962, 959), (995, 968, 964), (995, 966, 967), (971, 952, 817), (952, 971, 953), (932, 971, 817), (984, 973, 933), (950, 933, 949), (950, 975, 933), (975, 976, 933), (979, 980, 933), (983, 982, 933), (982, 984, 933), (995, 969, 970), (988, 990, 987), (995, 988, 969), (995, 992, 989), (995, 994, 991), (995, 996, 993), (995, 998, 996), (1001, 999, 995), (1004, 1003, 995), (995, 1007, 1006), (995, 1010, 1007), (1002, 1010, 995), (1013, 1012, 995), (1014, 1013, 995), (1012, 1016, 1015), (1018, 971, 932), (1019, 1020, 971), (971, 1022, 1021), (971, 1023, 1022), (971, 1026, 1025), (1018, 1027, 971), (1028, 1001, 995), (971, 1030, 1029), (1018, 1031, 1027), (1018, 1035, 1034), (1018, 1037, 1036), (1018, 1039, 1038), (1018, 1041, 1040), (1018, 1042, 1041), (1042, 1045, 1043), (1044, 1047, 1046), (1053, 973, 1052), (1074, 1055, 973), (1056, 1057, 984), (1060, 1051, 1050), (1059, 1060, 1050), (1062, 1063, 1060), (1061, 1062, 1060), (1065, 1051, 1063), (1066, 1052, 1051), (1067, 1053, 1052), (1047, 1076, 1075), (1044, 1078, 1077), (1078, 1080, 1079), (1044, 1082, 1081), (1044, 1083, 1082), (1085, 1087, 1086), (1044, 1089, 1088), (1044, 1090, 1089), (932, 1090, 1044), (932, 1093, 1092), (932, 1095, 1094), (932, 1096, 1095), (1096, 1097, 1509), (1048, 730, 972), (1049, 1048, 972), (972, 1103, 1102), (972, 1105, 1103), (1104, 730, 1048), (972, 1107, 1106), (1109, 1107, 972), (1111, 1110, 1104), (1107, 1113, 1112), (1114, 1116, 730), (972, 1118, 1117), (972, 1119, 1118), (1119, 1123, 1122), (972, 1124, 1123), (972, 1126, 1124), (1127, 1098, 730), (1129, 1132, 1131), (1133, 1099, 1098), (973, 1135, 972), (1137, 1136, 973), (1135, 1138, 972), (973, 1145, 1140), (1141, 1126, 972), (1142, 1141, 972), (1144, 1143, 972), (1147, 1142, 972), (1148, 1147, 972), (1149, 1148, 1143), (1141, 1151, 1126), (1153, 1151, 1141), (1155, 1129, 1126), (1129, 1158, 1134), (1159, 1129, 1155), (1161, 1160, 973), (1163, 1162, 973), (1164, 1163, 973), (1166, 1165, 973), (1165, 1168, 1167), (1168, 1169, 1167), (973, 1172, 1146), (1174, 1172, 973), (1167, 1174, 973), (1174, 1178, 1177), (1173, 1178, 1167), (1180, 1181, 1179), (1180, 1182, 1181), (1180, 1183, 1182), (1185, 1186, 1184), (1180, 1185, 1183), (1185, 1187, 1186), (1180, 1188, 1185), (1180, 1191, 1190), (1192, 1180, 932), (1193, 1192, 932), (1195, 1194, 932), (932, 1204, 1203), (1205, 1194, 1202), (932, 1207, 1206), (1205, 1208, 1194), (1207, 1210, 1209), (1212, 1211, 1194), (1213, 1212, 1194), (1210, 1207, 932), (1215, 1210, 932), (1210, 1216, 1214), (1215, 1218, 1217), (1219, 1220, 932), (1221, 1220, 1219), (1223, 1222, 932), (1224, 1223, 932), (1225, 1224, 932), (1226, 1225, 1220), (1222, 1227, 932), (1230, 1229, 932), (1227, 1230, 932), (1238, 1237, 1098), (1239, 1238, 1098), (1098, 1242, 1241), (1098, 1243, 1236), (1098, 1247, 1246), (1244, 1248, 1247), (1249, 1219, 932), (1250, 1249, 932), (1245, 1250, 932), (1244, 1252, 1248), (1253, 1252, 1244), (1253, 1255, 1252), (1256, 1255, 1253), (1258, 1257, 1249), (1255, 1260, 1259), (1180, 1192, 1191), (1192, 1264, 1263), (1272, 1268, 1265), (1268, 1269, 1267), (1268, 1271, 1270), (1364, 1274, 1273), (1192, 1266, 1264), (1192, 1272, 1266), (1192, 1273, 1272), (1276, 1275, 1192), (1275, 1273, 1192), (1192, 1278, 1277), (1192, 1283, 1282), (1280, 1284, 1273), (1288, 1287, 1273), (1291, 1290, 1193), (1194, 1295, 1294), (1194, 1298, 1295), (1297, 1296, 1192), (1194, 1300, 1299), (1301, 1300, 1194), (1305, 1304, 1192), (1301, 1307, 1306), (1310, 1309, 1192), (1312, 1308, 1192), (1313, 1312, 1192), (1308, 1315, 1314), (1316, 1315, 1308), (1318, 1317, 1211), (1511, 1318, 1211), (1321, 1194, 1317), (1323, 1322, 1194), (1321, 1323, 1194), (1326, 1325, 1324), (1325, 1327, 1324), (1331, 1301, 1194), (1332, 1329, 1330), (1334, 1311, 1307), (1218, 1336, 1335), (1215, 1338, 1337), (1215, 1340, 1339), (1215, 1343, 1342), (1215, 1344, 1343), (1345, 1344, 1215), (1345, 1346, 1344), (1345, 1348, 1346), (1352, 1229, 1230), (1353, 1354, 1229), (1359, 1358, 932), (1361, 1360, 932), (1364, 1368, 1367), (1364, 1369, 1368), (1366, 1369, 1364), (1374, 1373, 1273), (1375, 1374, 1289), (1376, 1366, 1364), (1377, 1376, 1364), (1345, 1347, 1348), (1345, 1384, 1382), (1345, 1383, 1384), (1349, 1389, 1387), (1386, 1349, 1385), (1349, 1380, 1379), (1393, 1392, 1345), (1392, 1395, 1512), (1345, 1396, 1393), (1351, 1396, 1345), (1349, 1345, 1391), (1351, 1398, 1396), (1404, 1399, 1351), (1391, 1403, 1349), (1351, 1401, 1400), (1402, 1351, 1394), (1404, 1406, 1405), (1408, 1349, 1403), (1351, 1410, 1409), (1351, 1513, 1410), (1411, 1513, 1351), (1407, 1411, 1351), (1407, 1412, 1411), (1412, 1415, 1414), (1408, 1416, 1349), (1416, 1417, 1349), (1418, 1390, 1349), (1417, 1418, 1349), (1420, 1394, 1351), (1349, 1423, 1421), (1424, 1425, 1423), (1349, 1422, 1381), (1349, 1421, 1422), (1349, 1424, 1423), (1424, 1429, 1427), (1349, 1429, 1424), (1349, 1430, 1429), (1349, 1433, 1432), (1435, 1349, 1390), (1439, 1440, 1349), (1441, 1443, 1442), (1445, 1444, 1390), (1447, 1435, 1446), (1448, 1349, 1435), (1434, 1450, 1449), (1349, 1451, 1450), (1451, 1453, 1452), (1349, 1453, 1451), (1453, 1455, 1454), (1455, 1457, 1456), (1349, 1460, 1459), (1349, 1461, 1460), (1349, 1465, 1464), (1496, 1501, 1349), (1467, 1438, 1349), (1468, 1469, 1349), (1349, 1472, 1467), (1475, 1473, 1349), (1471, 1480, 1479), (1481, 1349, 1438), (1480, 1484, 1479), (1514, 1485, 1484), (1488, 1487, 1479), (1491, 1490, 1479), (1497, 1496, 1495), (1498, 1496, 1497), (1349, 1500, 1499), (1503, 1505, 1501), (1501, 1505, 1504), (1508, 1503, 1502)])
me_mesh.update()

# ---- objects
ob_mycurve = bpy.data.objects.new('myCurve', me_mesh)

# ---- transforms, parenting, visibility, modifiers, constraints
ob_mycurve.location = (0.0, 0.0, 0.0)
_m = ob_mycurve.modifiers.new('Auto Smooth', 'NODES')
_m.node_group = ng_auto_smooth
_gi = [s.identifier for s in ng_auto_smooth.interface.items_tree if s.item_type == 'SOCKET' and s.in_out == 'INPUT']
_m[_gi[1]] = 3.142  # Angle

# ---- collection membership
scene.collection.objects.link(ob_mycurve)

# ---- scene / render settings (as saved in the file)
scene.frame_start = 1; scene.frame_end = 250; scene.frame_set(1)
scene.render.engine = 'BLENDER_EEVEE_NEXT'
scene.cycles.sampling_pattern = 'TABULATED_SOBOL'
scene.cycles.use_light_tree = False
scene.view_settings.view_transform = 'Filmic'
bpy.context.view_layer.update()

# ---- added for rendering (the .blend has no active camera and no usable light): camera, sun
cam_auto = bpy.data.cameras.new('AutoCamera')
cam_auto.lens = 50.0
cam_auto.sensor_width = 36.0
cam_auto.clip_end = 1000.0
ob_auto_camera = bpy.data.objects.new('AutoCamera', cam_auto)
scene.collection.objects.link(ob_auto_camera)
ob_auto_camera.location = (37.9001, 41.798, 7.94796)
ob_auto_camera.rotation_euler = (1.09748, -7.21219e-08, 0.694738)
scene.camera = ob_auto_camera
light_auto_sun = bpy.data.lights.new('AutoSun', 'SUN')
light_auto_sun.energy = 3.0
light_auto_sun.angle = 0.0523599
ob_auto_sun = bpy.data.objects.new('AutoSun', light_auto_sun)
scene.collection.objects.link(ob_auto_sun)
ob_auto_sun.rotation_euler = (0.872665, 0.174533, 0.523599)
bpy.context.view_layer.update()
